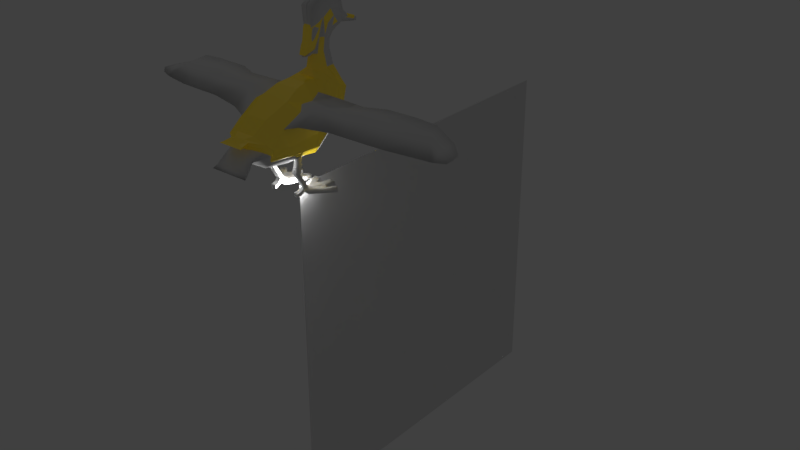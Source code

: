 # Source: duck1c_animated.blend  (saved by Blender 2.79.0; exported with 4.5.12 LTS)
import bpy
from mathutils import Matrix  # noqa: F401  (used for matrix-valued properties, if any)

bpy.ops.wm.read_factory_settings(use_empty=True)
scene = bpy.context.scene
scene.name = 'Scene'

# ---- collections
col_collection_1 = bpy.data.collections.new('Collection 1'); scene.collection.children.link(col_collection_1)

# ---- materials (node trees are filled in below, after node groups)
mat_duckblenderrender = bpy.data.materials.new('DuckBlenderRender')
mat_duckblenderrender.alpha_threshold = 0.0
mat_duckblenderrender.use_transparent_shadow = False
mat_duckblenderrender.roughness = 0.5
mat_material = bpy.data.materials.new('Material')
mat_material.alpha_threshold = 0.0
mat_material.use_transparent_shadow = False
mat_material.roughness = 0.5
mat_material_001 = bpy.data.materials.new('Material.001')
mat_material_001.alpha_threshold = 0.0
mat_material_001.use_transparent_shadow = False
mat_material_001.roughness = 0.5
mat_material_002 = bpy.data.materials.new('Material.002')
mat_material_002.alpha_threshold = 0.0
mat_material_002.use_transparent_shadow = False
mat_material_002.roughness = 0.5

# ---- material node trees
mat_material.use_nodes = True; mat_material.node_tree.nodes.clear()
_N = mat_material.node_tree.nodes; _L = mat_material.node_tree.links
n0 = _N.new('ShaderNodeOutputMaterial'); n0.name = 'Material Output'; n0.location = (454, 300)
n1 = _N.new('ShaderNodeBsdfDiffuse'); n1.name = 'Diffuse BSDF'; n1.location = (4, 434)
n2 = _N.new('ShaderNodeBsdfAnisotropic'); n2.name = 'Glossy BSDF'; n2.location = (24, 265)
n2.distribution = 'GGX'
n2.inputs[1].default_value = 0.4472
n3 = _N.new('ShaderNodeMixShader'); n3.name = 'Mix Shader'; n3.location = (234, 351)
n3.inputs[0].default_value = 0.1636
n4 = _N.new('ShaderNodeHueSaturation'); n4.name = 'Hue Saturation Value'; n4.location = (-246, 470)
n4.inputs[0].default_value = 0.55
n4.inputs[1].default_value = 2.0
n4.inputs[2].default_value = 2.0
n4.inputs[4].default_value = (0.8, 0.3647, 0.04454, 1.0)
_L.new(n1.outputs[0], n3.inputs[1])
_L.new(n3.outputs[0], n0.inputs[0])
_L.new(n2.outputs[0], n3.inputs[2])
_L.new(n4.outputs[0], n1.inputs[0])
n0.is_active_output = True
mat_material_001.use_nodes = True; mat_material_001.node_tree.nodes.clear()
_N = mat_material_001.node_tree.nodes; _L = mat_material_001.node_tree.links
n0 = _N.new('ShaderNodeOutputMaterial'); n0.name = 'Material Output'; n0.location = (454, 300)
n1 = _N.new('ShaderNodeBsdfDiffuse'); n1.name = 'Diffuse BSDF'; n1.location = (4, 434)
n2 = _N.new('ShaderNodeBsdfAnisotropic'); n2.name = 'Glossy BSDF'; n2.location = (24, 265)
n2.distribution = 'GGX'
n2.inputs[1].default_value = 0.4472
n3 = _N.new('ShaderNodeMixShader'); n3.name = 'Mix Shader'; n3.location = (234, 351)
n3.inputs[0].default_value = 0.1636
n4 = _N.new('ShaderNodeHueSaturation'); n4.name = 'Hue Saturation Value'; n4.location = (-246, 470)
n4.inputs[0].default_value = 0.55
n4.inputs[1].default_value = 2.0
n4.inputs[2].default_value = 2.0
n4.inputs[4].default_value = (0.8, 0.3647, 0.04454, 1.0)
_L.new(n1.outputs[0], n3.inputs[1])
_L.new(n3.outputs[0], n0.inputs[0])
_L.new(n2.outputs[0], n3.inputs[2])
_L.new(n4.outputs[0], n1.inputs[0])
n0.is_active_output = True
mat_material_002.use_nodes = True; mat_material_002.node_tree.nodes.clear()
_N = mat_material_002.node_tree.nodes; _L = mat_material_002.node_tree.links
n0 = _N.new('ShaderNodeOutputMaterial'); n0.name = 'Material Output'; n0.location = (454, 300)
n1 = _N.new('ShaderNodeBsdfDiffuse'); n1.name = 'Diffuse BSDF'; n1.location = (4, 434)
n2 = _N.new('ShaderNodeBsdfAnisotropic'); n2.name = 'Glossy BSDF'; n2.location = (24, 265)
n2.distribution = 'GGX'
n2.inputs[1].default_value = 0.4472
n3 = _N.new('ShaderNodeMixShader'); n3.name = 'Mix Shader'; n3.location = (234, 351)
n3.inputs[0].default_value = 0.1636
n4 = _N.new('ShaderNodeHueSaturation'); n4.name = 'Hue Saturation Value'; n4.location = (-246, 470)
n4.inputs[0].default_value = 0.55
n4.inputs[1].default_value = 2.0
n4.inputs[2].default_value = 2.0
n4.inputs[4].default_value = (0.8, 0.3647, 0.04454, 1.0)
_L.new(n1.outputs[0], n3.inputs[1])
_L.new(n3.outputs[0], n0.inputs[0])
_L.new(n2.outputs[0], n3.inputs[2])
_L.new(n4.outputs[0], n1.inputs[0])
n0.is_active_output = True

# ---- world
world_world = bpy.data.worlds.new('World'); scene.world = world_world
world_world.color = (0.05088, 0.05088, 0.05088)
world_world.use_sun_shadow = False
world_world.sun_shadow_jitter_overblur = 0.0
world_world.cycles.sampling_method = 'MANUAL'

# ---- lights
light_point_001 = bpy.data.lights.new('Point.001', 'POINT')
light_point_001.transmission_factor = 0.0
light_point_001.energy = 100.0
light_point_001.shadow_buffer_clip_start = 0.5
light_point_001.shadow_soft_size = 0.1
light_point_001.shadow_maximum_resolution = 0.006
light_point_001.use_absolute_resolution = True
light_point = bpy.data.lights.new('Point', 'POINT')
light_point.transmission_factor = 0.0
light_point.energy = 100.0
light_point.shadow_buffer_clip_start = 0.5
light_point.shadow_soft_size = 0.1
light_point.shadow_maximum_resolution = 0.006
light_point.use_absolute_resolution = True

# ---- meshes
me_grid = bpy.data.meshes.new('Grid')
me_grid.from_pydata([(-2.0, -2.0, 0.0), (-1.778, -2.0, 0.0), (-1.556, -2.0, 0.0), (-1.333, -2.0, 0.0), (-1.111, -2.0, 0.0), (-0.8889, -2.0, 0.0), (-0.6667, -2.0, 0.0), (-0.4444, -2.0, 0.0), (-0.2222, -2.0, 0.0), (5.96e-08, -2.0, 0.0), (-2.0, -1.778, 0.0), (-1.778, -1.778, 0.0), (-1.556, -1.778, 0.0), (-1.333, -1.778, 0.0), (-1.111, -1.778, 0.0), (-0.8889, -1.778, 0.0), (-0.6667, -1.778, 0.0), (-0.4444, -1.778, 0.0), (-0.2222, -1.778, 0.0), (5.96e-08, -1.778, 0.0), (-2.0, -1.556, 0.0), (-1.778, -1.556, 0.0), (-1.556, -1.556, 0.0), (-1.333, -1.556, 0.0), (-1.111, -1.556, 0.0), (-0.8889, -1.556, 0.0), (-0.6667, -1.556, 0.0), (-0.4444, -1.556, 0.0), (-0.2222, -1.556, 0.0), (5.96e-08, -1.556, 0.0), (-2.0, -1.333, 0.0), (-1.778, -1.333, 0.0), (-1.556, -1.333, 0.0), (-1.333, -1.333, 0.0), (-1.111, -1.333, 0.0), (-0.8889, -1.333, 0.0), (-0.6667, -1.333, 0.0), (-0.4444, -1.333, 0.0), (-0.2222, -1.333, 0.0), (5.96e-08, -1.333, 0.0), (-2.0, -1.111, 0.0), (-1.778, -1.111, 0.0), (-1.556, -1.111, 0.0), (-1.333, -1.111, 0.0), (-1.111, -1.111, 0.0), (-0.8889, -1.111, 0.0), (-0.6667, -1.111, 0.0), (-0.4444, -1.111, 0.0), (-0.2222, -1.111, 0.0), (5.96e-08, -1.111, 0.0), (-2.0, -0.8889, 0.0), (-1.778, -0.8889, 0.0), (-1.556, -0.8889, 0.0), (-1.333, -0.8889, 0.0), (-1.111, -0.8889, 0.0), (-0.8889, -0.8889, 0.0), (-0.6667, -0.8889, 0.0), (-0.4444, -0.8889, 0.0), (-0.2222, -0.8889, 0.0), (5.96e-08, -0.8889, 0.0), (-2.0, -0.6667, 0.0), (-1.778, -0.6667, 0.0), (-1.556, -0.6667, 0.0), (-1.333, -0.6667, 0.0), (-1.111, -0.6667, 0.0), (-0.8889, -0.6667, 0.0), (-0.6667, -0.6667, 0.0), (-0.4444, -0.6667, 0.0), (-0.2222, -0.6667, 0.0), (5.96e-08, -0.6667, 0.0), (-2.0, -0.4444, 0.0), (-1.778, -0.4444, 0.0), (-1.556, -0.4444, 0.0), (-1.333, -0.4444, 0.0), (-1.111, -0.4444, 0.0), (-0.8889, -0.4444, 0.0), (-0.6667, -0.4444, 0.0), (-0.4444, -0.4444, 0.0), (-0.2222, -0.4444, 0.0), (5.96e-08, -0.4444, 0.0), (-2.0, -0.2222, 0.0), (-1.778, -0.2222, 0.0), (-1.556, -0.2222, 0.0), (-1.333, -0.2222, 0.0), (-1.111, -0.2222, 0.0), (-0.8889, -0.2222, 0.0), (-0.6667, -0.2222, 0.0), (-0.4444, -0.2222, 0.0), (-0.2222, -0.2222, 0.0), (5.96e-08, -0.2222, 0.0), (-2.0, 5.96e-08, 0.0), (-1.778, 5.96e-08, 0.0), (-1.556, 5.96e-08, 0.0), (-1.333, 5.96e-08, 0.0), (-1.111, 5.96e-08, 0.0), (-0.8889, 5.96e-08, 0.0), (-0.6667, 5.96e-08, 0.0), (-0.4444, 5.96e-08, 0.0), (-0.2222, 5.96e-08, 0.0), (5.96e-08, 5.96e-08, 0.0)], [], [(0, 1, 11, 10), (1, 2, 12, 11), (2, 3, 13, 12), (3, 4, 14, 13), (4, 5, 15, 14), (5, 6, 16, 15), (6, 7, 17, 16), (7, 8, 18, 17), (8, 9, 19, 18), (10, 11, 21, 20), (11, 12, 22, 21), (12, 13, 23, 22), (13, 14, 24, 23), (14, 15, 25, 24), (15, 16, 26, 25), (16, 17, 27, 26), (17, 18, 28, 27), (18, 19, 29, 28), (20, 21, 31, 30), (21, 22, 32, 31), (22, 23, 33, 32), (23, 24, 34, 33), (24, 25, 35, 34), (25, 26, 36, 35), (26, 27, 37, 36), (27, 28, 38, 37), (28, 29, 39, 38), (30, 31, 41, 40), (31, 32, 42, 41), (32, 33, 43, 42), (33, 34, 44, 43), (34, 35, 45, 44), (35, 36, 46, 45), (36, 37, 47, 46), (37, 38, 48, 47), (38, 39, 49, 48), (40, 41, 51, 50), (41, 42, 52, 51), (42, 43, 53, 52), (43, 44, 54, 53), (44, 45, 55, 54), (45, 46, 56, 55), (46, 47, 57, 56), (47, 48, 58, 57), (48, 49, 59, 58), (50, 51, 61, 60), (51, 52, 62, 61), (52, 53, 63, 62), (53, 54, 64, 63), (54, 55, 65, 64), (55, 56, 66, 65), (56, 57, 67, 66), (57, 58, 68, 67), (58, 59, 69, 68), (60, 61, 71, 70), (61, 62, 72, 71), (62, 63, 73, 72), (63, 64, 74, 73), (64, 65, 75, 74), (65, 66, 76, 75), (66, 67, 77, 76), (67, 68, 78, 77), (68, 69, 79, 78), (70, 71, 81, 80), (71, 72, 82, 81), (72, 73, 83, 82), (73, 74, 84, 83), (74, 75, 85, 84), (75, 76, 86, 85), (76, 77, 87, 86), (77, 78, 88, 87), (78, 79, 89, 88), (80, 81, 91, 90), (81, 82, 92, 91), (82, 83, 93, 92), (83, 84, 94, 93), (84, 85, 95, 94), (85, 86, 96, 95), (86, 87, 97, 96), (87, 88, 98, 97), (88, 89, 99, 98)])
me_grid.use_remesh_preserve_volume = False
me_grid.use_remesh_preserve_attributes = False
me_grid.use_mirror_vertex_groups = False
me_grid.update()
me_body3 = bpy.data.meshes.new('Body3')
me_body3.from_pydata([(0.6372, 0.9312, 0.1423), (0.8683, 1.462, 0.1338), (0.9907, 1.363, 0.1338), (0.4727, 1.648, 0.1368), (0.6517, 1.62, 0.1368), (0.5658, 0.7815, 0.1577), (0.3629, 0.6441, 0.1171), (0.701, 1.241, 0.1309), (0.4613, 0.6324, 0.108), (0.3603, 1.06, 0.1561), (0.5353, 1.033, 0.1538), (0.5157, 1.035, 0.1563), (0.7912, 1.119, 0.1316), (0.5031, 0.8443, 0.2174), (0.4748, 0.725, 0.2148), (0.5159, 1.037, 0.05399), (0.9905, 1.365, 0.03149), (0.8681, 1.464, 0.03149), (0.6521, 1.621, 0.03448), (0.4728, 1.65, 0.03452), (0.7008, 1.242, 0.02861), (0.791, 1.121, 0.0293), (0.3625, 0.6787, 0.06529), (0.5033, 0.8528, 0.1151), (0.475, 0.7285, 0.1124), (0.4609, 0.667, 0.0562), (0.566, 0.7832, 0.05542), (0.637, 0.9327, 0.04008), (0.5248, 1.031, 0.05156), (0.3442, 0.5928, 0.0794), (0.4426, 0.5787, 0.08408), (0.3442, 0.5731, 0.02108), (0.4426, 0.5589, 0.02577), (0.5216, 0.6081, 0.61), (0.5085, 0.5069, 0.5923), (0.3687, 0.6319, 0.6135), (0.364, 0.5293, 0.5956), (0.5375, 0.5904, 0.7268), (0.5217, 0.4689, 0.7056), (0.3539, 0.6189, 0.731), (0.3483, 0.4958, 0.7095), (0.4934, 0.6868, 1.224), (0.4808, 0.5878, 1.221), (0.3461, 0.7099, 1.224), (0.3416, 0.6096, 1.221), (0.5944, 1.336, 0.1327), (0.4132, 1.35, 0.1325), (0.5948, 1.337, 0.03042), (0.4133, 1.351, 0.03021), (0.2573, 0.9934, 0.1423), (0.2062, 1.572, 0.1338), (0.05378, 1.533, 0.1338), (0.291, 0.8275, 0.1577), (0.2663, 1.302, 0.1309), (0.3386, 1.065, 0.1538), (0.1337, 1.228, 0.1316), (0.3558, 0.8662, 0.2174), (0.3702, 0.7394, 0.2148), (0.3605, 1.061, 0.05374), (0.0546, 1.535, 0.03149), (0.207, 1.574, 0.03149), (0.2671, 1.303, 0.02861), (0.1345, 1.23, 0.0293), (0.356, 0.8732, 0.1151), (0.3704, 0.7413, 0.1124), (0.2915, 0.8291, 0.05542), (0.2581, 0.9946, 0.04008), (0.3395, 1.06, 0.05156), (0.09644, 2.277, 3.693), (0.2035, 2.149, 3.817), (0.2405, 2.012, 3.956), (0.2048, 1.881, 4.128), (0.09261, 1.782, 4.214), (0.1063, 2.414, 3.787), (0.2646, 2.322, 3.92), (0.2406, 2.212, 4.097), (0.205, 2.133, 4.298), (0.09262, 2.065, 4.423), (0.08696, 2.53, 3.803), (0.2167, 2.465, 3.918), (0.197, 2.438, 4.073), (0.1676, 2.428, 4.257), (0.07564, 2.431, 4.368), (0.0492, 2.559, 3.852), (0.1292, 2.638, 3.861), (0.1196, 2.814, 3.95), (0.04959, 2.871, 3.969), (0.07374, 2.195, 3.549), (0.1564, 2.085, 3.595), (0.1856, 1.937, 3.639), (0.1573, 1.798, 3.662), (0.0709, 1.704, 3.684), (0.07166, 2.174, 3.3), (0.1511, 2.055, 3.279), (0.1784, 1.889, 3.257), (0.151, 1.714, 3.233), (0.06793, 1.614, 3.228), (0.3201, -1.078, 1.129), (0.4819, -1.12, 1.137), (0.5447, -1.202, 1.116), (0.4798, -1.113, 1.205), (0.2092, -1.061, 1.277), (0.4032, 0.2807, 1.006), (0.6023, 0.1712, 1.205), (0.7101, -0.01779, 1.54), (0.6013, -0.1077, 1.725), (0.322, -0.1809, 1.936), (0.3568, -0.398, 1.092), (0.5266, -0.4369, 1.221), (0.6121, -0.5064, 1.471), (0.5084, -0.5166, 1.565), (0.2703, -0.5657, 1.699), (0.3697, 0.6289, 2.384), (0.6777, 0.7891, 2.064), (0.6353, 1.171, 1.299), (0.4129, 1.314, 1.021), (0.3613, 2.235, 1.677), (0.5294, 1.931, 1.8), (0.5112, 1.388, 2.291), (0.2702, 1.201, 2.575), (0.08862, 2.278, 2.863), (0.1828, 2.18, 2.854), (0.2139, 1.95, 2.856), (0.2036, 1.711, 2.846), (0.09546, 1.544, 2.864), (0.3058, 2.45, 2.268), (0.4508, 2.289, 2.343), (0.5213, 1.943, 2.503), (0.4247, 1.687, 2.625), (0.2242, 1.473, 2.698), (0.7646, 0.9396, 1.769), (0.6185, 1.658, 2.056), (0.1442, -0.6437, 1.232), (0.2273, -0.686, 1.276), (0.3198, -0.7405, 1.333), (0.434, -0.8523, 1.448), (0.2175, -0.9035, 1.501), (0.109, 2.621, 3.899), (0.0492, 2.967, 3.776), (0.109, 3.043, 3.792), (0.1292, 3.061, 3.8), (0.1196, 3.098, 3.841), (0.04959, 3.174, 3.848), (0.04307, 2.62, 3.949), (0.03972, 2.556, 3.882), (0.04307, 3.088, 3.842), (0.03972, 3.076, 3.756), (0.07155, 3.078, 3.77), (0.0321, 3.193, 3.771), (0.0774, 3.144, 3.764), (0.08365, 3.105, 3.766), (0.02788, 3.121, 3.796), (0.2048, 1.881, 4.128), (0.1525, 1.824, 4.192), (0.2273, 1.768, 3.923), (0.1525, 1.564, 3.924), (0.2273, 1.688, 3.678), (0.1525, 1.511, 3.588), (0.2273, 1.535, 3.404), (0.1525, 1.405, 3.299), (0.1573, 1.798, 3.662), (0.09445, 1.53, 3.689), (0.2048, 1.881, 4.128), (0.1691, 1.527, 4.454), (0.205, 2.133, 4.298), (0.1768, 1.98, 4.752), (0.1676, 2.428, 4.257), (0.1217, 2.547, 4.544), (0.09373, 2.641, 4.049), (0.03779, 2.726, 4.084), (0.151, 1.714, 3.233), (0.06793, 1.614, 3.228), (0.002615, 1.527, 4.487), (0.002887, 1.98, 4.786), (0.0009565, 2.547, 4.578), (-0.001986, 2.726, 4.084), (4.685, 1.258, 2.087), (4.765, 0.9756, 2.066), (4.671, 0.8684, 1.988), (3.22, 1.602, 2.474), (3.245, 0.8943, 2.434), (3.264, 0.3566, 2.114), (3.823, 1.627, 2.429), (3.974, 1.171, 2.318), (3.978, 0.5826, 2.042), (1.905, 0.1939, 2.189), (1.916, 0.7398, 2.498), (1.113, 0.7224, 2.517), (1.065, 0.04335, 2.15), (2.435, 0.1631, 2.21), (2.414, 0.7515, 2.534), (2.379, 1.627, 2.444), (0.93, 1.38, 2.478), (1.852, 1.404, 2.441), (4.375, 1.543, 2.158), (4.398, 1.042, 2.166), (4.376, 0.754, 1.978), (3.205, 1.567, 2.328), (3.835, 1.593, 2.282), (2.328, 1.57, 2.304), (0.9, 1.352, 2.341), (1.843, 1.366, 2.294), (4.373, 1.563, 2.049), (4.682, 1.274, 2.039), (-0.6372, 0.9312, 0.1423), (-0.8683, 1.462, 0.1338), (-0.9907, 1.363, 0.1338), (-0.4727, 1.648, 0.1368), (-0.6517, 1.62, 0.1368), (-0.5658, 0.7815, 0.1577), (-0.3629, 0.6444, 0.1174), (-0.701, 1.241, 0.1309), (-0.4612, 0.6322, 0.1078), (-0.3603, 1.06, 0.1561), (-0.5353, 1.033, 0.1538), (-0.5157, 1.035, 0.1563), (-0.7912, 1.119, 0.1316), (-0.5031, 0.8443, 0.2174), (-0.4741, 0.7247, 0.2148), (-0.5159, 1.037, 0.05399), (-0.9905, 1.365, 0.03149), (-0.8681, 1.464, 0.03149), (-0.6521, 1.621, 0.03448), (-0.4728, 1.65, 0.03452), (-0.7008, 1.242, 0.02861), (-0.791, 1.121, 0.0293), (-0.3625, 0.6789, 0.06553), (-0.5033, 0.8528, 0.1151), (-0.4744, 0.7283, 0.1124), (-0.4608, 0.6667, 0.05593), (-0.566, 0.7832, 0.05542), (-0.637, 0.9327, 0.04008), (-0.5248, 1.031, 0.05156), (-0.3448, 0.5931, 0.07932), (-0.4431, 0.5782, 0.08422), (-0.3449, 0.5733, 0.02101), (-0.4432, 0.5585, 0.0259), (-0.5216, 0.6081, 0.61), (-0.5085, 0.5069, 0.5923), (-0.3687, 0.6319, 0.6135), (-0.364, 0.5293, 0.5956), (-0.5375, 0.5904, 0.7268), (-0.5217, 0.4689, 0.7056), (-0.3539, 0.6189, 0.731), (-0.3483, 0.4958, 0.7095), (-0.4979, 0.6868, 1.224), (-0.4853, 0.5878, 1.221), (-0.3506, 0.7099, 1.224), (-0.3461, 0.6096, 1.221), (-0.5944, 1.336, 0.1327), (-0.4132, 1.35, 0.1325), (-0.5948, 1.337, 0.03042), (-0.4133, 1.351, 0.03021), (-0.2573, 0.9934, 0.1423), (-0.2062, 1.572, 0.1338), (-0.05378, 1.533, 0.1338), (-0.291, 0.8275, 0.1577), (-0.2663, 1.302, 0.1309), (-0.3386, 1.065, 0.1538), (-0.1337, 1.228, 0.1316), (-0.3558, 0.8662, 0.2174), (-0.3697, 0.7399, 0.2148), (-0.3605, 1.061, 0.05374), (-0.0546, 1.535, 0.03149), (-0.207, 1.574, 0.03149), (-0.2671, 1.303, 0.02861), (-0.1345, 1.23, 0.0293), (-0.356, 0.8732, 0.1151), (-0.3699, 0.7418, 0.1124), (-0.2915, 0.8291, 0.05542), (-0.2581, 0.9946, 0.04008), (-0.3395, 1.06, 0.05156), (-0.09644, 2.277, 3.693), (-0.2035, 2.149, 3.817), (-0.2405, 2.012, 3.956), (-0.2048, 1.881, 4.128), (-0.09261, 1.782, 4.214), (-0.1063, 2.414, 3.787), (-0.2646, 2.322, 3.92), (-0.2406, 2.212, 4.097), (-0.205, 2.133, 4.298), (-0.09262, 2.065, 4.423), (-0.08696, 2.53, 3.803), (-0.2167, 2.465, 3.918), (-0.197, 2.438, 4.073), (-0.1676, 2.428, 4.257), (-0.07564, 2.431, 4.368), (-0.0492, 2.559, 3.852), (-0.1292, 2.638, 3.861), (-0.1196, 2.814, 3.95), (-0.04959, 2.871, 3.969), (-0.07374, 2.195, 3.549), (-0.1564, 2.085, 3.595), (-0.1856, 1.937, 3.639), (-0.1573, 1.798, 3.662), (-0.0709, 1.704, 3.684), (-0.07166, 2.174, 3.3), (-0.1511, 2.055, 3.279), (-0.1784, 1.889, 3.257), (-0.151, 1.714, 3.233), (-0.06793, 1.614, 3.228), (-0.3201, -1.078, 1.129), (-0.4819, -1.12, 1.137), (-0.5447, -1.202, 1.116), (-0.4798, -1.113, 1.205), (-0.2092, -1.061, 1.277), (-0.4032, 0.2807, 1.006), (-0.6023, 0.1712, 1.205), (-0.7101, -0.01779, 1.54), (-0.6013, -0.1077, 1.725), (-0.322, -0.1809, 1.936), (-0.3568, -0.398, 1.092), (-0.5266, -0.4369, 1.221), (-0.6121, -0.5064, 1.471), (-0.5084, -0.5166, 1.565), (-0.2703, -0.5657, 1.699), (-0.777, 0.7513, 2.14), (-0.6777, 0.7891, 2.064), (-0.6353, 1.171, 1.299), (-0.4129, 1.314, 1.021), (-0.3613, 2.235, 1.677), (-0.5294, 1.931, 1.8), (-0.5112, 1.388, 2.291), (-0.2702, 1.201, 2.575), (-0.08862, 2.278, 2.863), (-0.1828, 2.18, 2.854), (-0.2139, 1.95, 2.856), (-0.2036, 1.711, 2.846), (-0.09546, 1.544, 2.864), (-0.3058, 2.45, 2.268), (-0.4508, 2.289, 2.343), (-0.5213, 1.943, 2.503), (-0.4247, 1.687, 2.625), (-0.2242, 1.473, 2.698), (-0.7646, 0.9396, 1.769), (-0.6185, 1.658, 2.056), (-0.1442, -0.6437, 1.232), (-0.2273, -0.686, 1.276), (-0.3198, -0.7405, 1.333), (-0.434, -0.8523, 1.448), (-0.2175, -0.9035, 1.501), (-0.109, 2.621, 3.899), (-0.0492, 2.967, 3.776), (-0.109, 3.043, 3.792), (-0.1292, 3.061, 3.8), (-0.1196, 3.098, 3.841), (-0.04959, 3.174, 3.848), (-0.04307, 2.62, 3.949), (-0.03972, 2.556, 3.882), (-0.04307, 3.088, 3.842), (-0.03972, 3.076, 3.756), (-0.07155, 3.078, 3.77), (-0.0321, 3.193, 3.771), (-0.0774, 3.144, 3.764), (-0.08365, 3.105, 3.766), (-0.02788, 3.121, 3.796), (-0.2048, 1.881, 4.128), (-0.1525, 1.824, 4.192), (-0.2273, 1.768, 3.923), (-0.1525, 1.564, 3.924), (-0.2273, 1.688, 3.678), (-0.1525, 1.511, 3.588), (-0.2273, 1.535, 3.404), (-0.1525, 1.405, 3.299), (-0.1573, 1.798, 3.662), (-0.09445, 1.53, 3.689), (-0.2048, 1.881, 4.128), (-0.1691, 1.527, 4.454), (-0.205, 2.133, 4.298), (-0.1768, 1.98, 4.752), (-0.1676, 2.428, 4.257), (-0.1217, 2.547, 4.544), (-0.09373, 2.641, 4.049), (-0.03779, 2.726, 4.084), (-0.151, 1.714, 3.233), (-0.06793, 1.614, 3.228), (0.0, 1.53, 3.689), (-0.002615, 1.527, 4.487), (-0.002887, 1.98, 4.786), (-0.0009565, 2.547, 4.578), (0.001986, 2.726, 4.084), (0.0, 1.614, 3.228), (0.0, 1.325, 3.255), (0.0, 1.44, 3.567), (0.0, 1.777, 4.218), (0.0, 1.496, 3.929), (0.0, 2.414, 3.787), (0.0, 2.431, 4.368), (0.0, 2.53, 3.803), (0.0, 2.195, 3.549), (0.0, 2.277, 3.693), (0.0, -1.078, 1.129), (-3.312e-25, -0.2009, 1.969), (-8.519e-27, -0.5718, 1.709), (0.0, 1.201, 2.575), (0.0, 1.704, 3.684), (0.0, -0.9035, 1.501), (0.0, 0.6289, 2.384), (0.0, -1.061, 1.277), (0.0, 1.473, 2.698), (0.0, 2.871, 3.969), (0.0, 2.065, 4.423), (0.0, 3.174, 3.848), (0.0, 2.62, 3.949), (0.0, 2.556, 3.882), (0.0, 3.088, 3.842), (0.0, 3.076, 3.756), (0.0, 3.078, 3.77), (0.0, 2.967, 3.776), (0.0, 2.559, 3.852), (0.0, -1.12, 1.137), (0.0, -1.113, 1.205), (0.0, 1.614, 3.228), (0.0, 3.193, 3.771), (0.0, 3.121, 3.796), (0.0, 2.174, 3.3), (0.0, 1.544, 2.864), (0.0, 1.782, 4.214), (0.0, -1.202, 1.116), (0.0, 2.278, 2.863), (0.0, 2.45, 2.268), (0.0, 2.235, 1.677), (0.0, 1.314, 1.021), (0.0, 0.2807, 1.006), (0.0, -0.398, 1.092), (0.0, -0.6437, 1.232), (-4.685, 1.258, 2.087), (-4.765, 0.9756, 2.066), (-4.671, 0.8684, 1.988), (-3.22, 1.602, 2.474), (-3.245, 0.8943, 2.434), (-3.264, 0.3566, 2.114), (-3.823, 1.627, 2.429), (-3.974, 1.171, 2.318), (-3.978, 0.5826, 2.042), (-1.905, 0.1939, 2.189), (-1.916, 0.7398, 2.498), (-1.113, 0.7224, 2.517), (-1.065, 0.04335, 2.15), (-0.3697, 0.6289, 2.384), (-2.435, 0.1631, 2.21), (-2.414, 0.7515, 2.534), (-2.379, 1.627, 2.444), (-0.93, 1.38, 2.478), (-1.852, 1.404, 2.441), (-4.375, 1.543, 2.158), (-4.398, 1.042, 2.166), (-4.376, 0.754, 1.978), (-3.205, 1.567, 2.328), (-3.835, 1.593, 2.282), (-2.328, 1.57, 2.304), (-0.9, 1.352, 2.341), (-1.843, 1.366, 2.294), (-4.373, 1.563, 2.049), (-4.682, 1.274, 2.039), (0.9823, 0.6978, 2.245), (4.375, 1.158, 2.013), (2.381, 0.8667, 2.257), (3.234, 0.9618, 2.221), (3.907, 1.088, 2.162), (4.677, 1.071, 2.013), (0.777, 0.7513, 2.14), (1.874, 0.7801, 2.241), (-0.9823, 0.6978, 2.245), (-4.375, 1.158, 2.013), (-2.381, 0.8667, 2.257), (-3.234, 0.9618, 2.221), (-3.907, 1.088, 2.162), (-1.874, 0.7801, 2.241)], [], [(46, 45, 4, 3), (1, 7, 12, 2), (7, 10, 0, 12), (14, 57, 6, 8), (11, 9, 56, 13), (56, 57, 36, 35), (13, 14, 5, 0), (13, 0, 10, 11), (48, 19, 18, 47), (17, 16, 21, 20), (20, 21, 27, 28), (24, 25, 22, 64), (15, 23, 63, 58), (23, 24, 64, 63), (23, 27, 26, 24), (23, 15, 28, 27), (57, 64, 22, 6), (47, 45, 7, 20), (5, 26, 27, 0), (12, 21, 16, 2), (2, 16, 17, 1), (0, 27, 21, 12), (4, 18, 19, 3), (8, 25, 24, 14), (45, 47, 18, 4), (7, 45, 11, 10), (6, 22, 31, 29), (14, 24, 26, 5), (1, 17, 20, 7), (20, 28, 15, 47), (29, 31, 32, 30), (25, 8, 30, 32), (22, 25, 32, 31), (8, 6, 29, 30), (33, 35, 39, 37), (14, 13, 33, 34), (13, 56, 35, 33), (57, 14, 34, 36), (40, 38, 42, 44), (34, 33, 37, 38), (36, 34, 38, 40), (35, 36, 40, 39), (41, 43, 44, 42), (39, 40, 44, 43), (37, 39, 43, 41), (38, 37, 41, 42), (3, 19, 48, 46), (58, 48, 47, 15), (9, 11, 45, 46), (50, 51, 55, 53), (53, 55, 49, 54), (56, 49, 52, 57), (56, 9, 54, 49), (60, 61, 62, 59), (61, 67, 66, 62), (63, 64, 65, 66), (63, 66, 67, 58), (48, 61, 53, 46), (52, 49, 66, 65), (55, 51, 59, 62), (51, 50, 60, 59), (49, 55, 62, 66), (53, 54, 9, 46), (57, 52, 65, 64), (50, 53, 61, 60), (61, 48, 58, 67), (83, 138, 139, 137), (400, 86, 142, 402), (76, 81, 82, 77), (388, 409, 83, 78), (399, 394, 119, 129), (118, 128, 129, 119), (124, 129, 128, 123), (136, 135, 110, 111), (110, 105, 106, 111), (416, 399, 129, 124), (105, 113, 461, 106), (101, 100, 135, 136), (391, 425, 132, 97), (98, 97, 132, 133), (71, 76, 77, 72), (90, 71, 72, 91), (75, 80, 81, 76), (70, 75, 76, 71), (89, 70, 71, 90), (398, 101, 136, 396), (95, 90, 91, 96), (124, 123, 95, 96), (87, 68, 69, 88), (386, 73, 68, 390), (80, 75, 74, 79), (78, 79, 74, 73), (140, 145, 151, 150), (81, 80, 84, 85), (85, 84, 140, 141), (81, 85, 86, 82), (143, 84, 137, 144), (403, 143, 144, 404), (139, 147, 144, 137), (84, 143, 145, 140), (141, 142, 86, 85), (406, 146, 138, 408), (78, 83, 137, 79), (69, 68, 73, 74), (400, 387, 82, 86), (94, 89, 90, 95), (122, 94, 95, 123), (127, 122, 123, 128), (131, 127, 128, 118), (130, 131, 118, 113), (104, 130, 113, 105), (109, 104, 105, 110), (134, 109, 110, 135), (99, 134, 135, 100), (98, 133, 134, 99), (133, 108, 109, 134), (108, 103, 104, 109), (103, 114, 130, 104), (130, 114, 117, 131), (117, 126, 127, 131), (126, 121, 122, 127), (121, 93, 94, 122), (93, 88, 89, 94), (88, 69, 70, 89), (69, 74, 75, 70), (80, 79, 137, 84), (402, 142, 148, 413), (146, 147, 139, 138), (148, 149, 150, 151), (414, 413, 148, 151), (142, 141, 149, 148), (141, 140, 150, 149), (92, 87, 88, 93), (410, 98, 99, 418), (411, 418, 99, 100), (120, 92, 93, 121), (419, 415, 92, 120), (125, 120, 121, 126), (116, 125, 126, 117), (115, 116, 117, 114), (422, 421, 116, 115), (102, 115, 114, 103), (107, 102, 103, 108), (132, 107, 108, 133), (157, 156, 154, 155), (158, 156, 157, 159), (153, 155, 154, 152), (382, 159, 157, 383), (160, 162, 163, 161), (162, 164, 165, 163), (164, 166, 167, 165), (166, 168, 169, 167), (376, 381, 171, 161), (161, 171, 170, 160), (167, 169, 175, 174), (165, 167, 174, 173), (163, 165, 173, 172), (161, 163, 172, 376), (153, 384, 385, 155), (155, 385, 383, 157), (132, 425, 424, 107), (107, 424, 423, 102), (102, 423, 422, 115), (116, 421, 420, 125), (125, 420, 419, 120), (97, 98, 410, 391), (100, 101, 398, 411), (92, 415, 389, 87), (145, 405, 414, 151), (144, 147, 407, 404), (91, 72, 417, 395), (83, 409, 408, 138), (146, 406, 407, 147), (143, 403, 405, 145), (124, 96, 412, 416), (96, 91, 395, 412), (87, 389, 390, 68), (106, 112, 397, 392), (112, 119, 394, 397), (136, 111, 393, 396), (111, 106, 392, 393), (73, 386, 388, 78), (77, 82, 387, 401), (72, 77, 401, 417), (186, 185, 189, 190), (185, 186, 187, 188), (187, 112, 106, 188), (196, 195, 183, 184), (183, 180, 181, 184), (180, 190, 189, 181), (178, 177, 195, 196), (192, 119, 112, 187), (193, 192, 187, 186), (186, 190, 191, 193), (179, 191, 190, 180), (182, 179, 180, 183), (194, 182, 183, 195), (176, 194, 195, 177), (191, 179, 197, 199), (193, 191, 199, 201), (192, 193, 201, 200), (179, 182, 198, 197), (182, 194, 202, 198), (192, 200, 118, 119), (178, 460, 203, 176, 177), (460, 456, 202, 203), (455, 461, 118, 200), (462, 455, 200, 201), (462, 201, 199, 457), (458, 457, 199, 197), (459, 458, 197, 198), (456, 459, 198, 202), (176, 203, 202, 194), (250, 207, 208, 249), (205, 206, 216, 211), (211, 216, 204, 214), (218, 212, 210, 261), (215, 217, 260, 213), (260, 239, 240, 261), (217, 204, 209, 218), (217, 215, 214, 204), (252, 251, 222, 223), (221, 224, 225, 220), (224, 232, 231, 225), (228, 268, 226, 229), (219, 262, 267, 227), (227, 267, 268, 228), (227, 228, 230, 231), (227, 231, 232, 219), (261, 210, 226, 268), (251, 224, 211, 249), (209, 204, 231, 230), (216, 206, 220, 225), (206, 205, 221, 220), (204, 216, 225, 231), (208, 207, 223, 222), (212, 218, 228, 229), (249, 208, 222, 251), (211, 214, 215, 249), (210, 233, 235, 226), (218, 209, 230, 228), (205, 211, 224, 221), (224, 251, 219, 232), (233, 234, 236, 235), (229, 236, 234, 212), (226, 235, 236, 229), (212, 234, 233, 210), (237, 241, 243, 239), (218, 238, 237, 217), (217, 237, 239, 260), (261, 240, 238, 218), (244, 248, 246, 242), (238, 242, 241, 237), (240, 244, 242, 238), (239, 243, 244, 240), (245, 246, 248, 247), (243, 247, 248, 244), (241, 245, 247, 243), (242, 246, 245, 241), (207, 250, 252, 223), (262, 219, 251, 252), (213, 250, 249, 215), (254, 257, 259, 255), (257, 258, 253, 259), (260, 261, 256, 253), (260, 253, 258, 213), (264, 263, 266, 265), (265, 266, 270, 271), (267, 270, 269, 268), (267, 262, 271, 270), (252, 250, 257, 265), (256, 269, 270, 253), (259, 266, 263, 255), (255, 263, 264, 254), (253, 270, 266, 259), (257, 250, 213, 258), (261, 268, 269, 256), (254, 264, 265, 257), (265, 271, 262, 252), (287, 341, 343, 342), (400, 402, 346, 290), (280, 281, 286, 285), (388, 282, 287, 409), (399, 333, 323, 394), (322, 323, 333, 332), (328, 327, 332, 333), (340, 315, 314, 339), (314, 315, 310, 309), (416, 328, 333, 399), (309, 310, 316, 317), (305, 340, 339, 304), (391, 301, 336, 425), (302, 337, 336, 301), (275, 276, 281, 280), (294, 295, 276, 275), (279, 280, 285, 284), (274, 275, 280, 279), (293, 294, 275, 274), (398, 396, 340, 305), (299, 300, 295, 294), (328, 300, 299, 327), (291, 292, 273, 272), (386, 390, 272, 277), (284, 283, 278, 279), (282, 277, 278, 283), (344, 354, 355, 349), (285, 289, 288, 284), (289, 345, 344, 288), (285, 286, 290, 289), (347, 348, 341, 288), (403, 404, 348, 347), (343, 341, 348, 351), (288, 344, 349, 347), (345, 289, 290, 346), (406, 408, 342, 350), (282, 283, 341, 287), (273, 278, 277, 272), (400, 290, 286, 387), (298, 299, 294, 293), (326, 327, 299, 298), (331, 332, 327, 326), (335, 322, 332, 331), (334, 317, 322, 335), (308, 309, 317, 334), (313, 314, 309, 308), (338, 339, 314, 313), (303, 304, 339, 338), (302, 303, 338, 337), (337, 338, 313, 312), (312, 313, 308, 307), (307, 308, 334, 318), (334, 335, 321, 318), (321, 335, 331, 330), (330, 331, 326, 325), (325, 326, 298, 297), (297, 298, 293, 292), (292, 293, 274, 273), (273, 274, 279, 278), (284, 288, 341, 283), (402, 413, 352, 346), (350, 342, 343, 351), (352, 355, 354, 353), (414, 355, 352, 413), (346, 352, 353, 345), (345, 353, 354, 344), (296, 297, 292, 291), (410, 418, 303, 302), (411, 304, 303, 418), (324, 325, 297, 296), (419, 324, 296, 415), (329, 330, 325, 324), (320, 321, 330, 329), (319, 318, 321, 320), (422, 319, 320, 421), (306, 307, 318, 319), (311, 312, 307, 306), (336, 337, 312, 311), (361, 359, 358, 360), (362, 363, 361, 360), (357, 356, 358, 359), (382, 383, 361, 363), (364, 365, 367, 366), (366, 367, 369, 368), (368, 369, 371, 370), (370, 371, 373, 372), (376, 365, 375, 381), (365, 364, 374, 375), (371, 379, 380, 373), (369, 378, 379, 371), (367, 377, 378, 369), (365, 376, 377, 367), (357, 359, 385, 384), (359, 361, 383, 385), (336, 311, 424, 425), (311, 306, 423, 424), (306, 319, 422, 423), (320, 329, 420, 421), (329, 324, 419, 420), (301, 391, 410, 302), (304, 411, 398, 305), (296, 291, 389, 415), (349, 355, 414, 405), (348, 404, 407, 351), (295, 395, 417, 276), (287, 342, 408, 409), (350, 351, 407, 406), (347, 349, 405, 403), (328, 416, 412, 300), (300, 412, 395, 295), (291, 272, 390, 389), (310, 392, 397, 439), (439, 397, 394, 323), (340, 396, 393, 315), (315, 393, 392, 310), (277, 282, 388, 386), (281, 401, 387, 286), (276, 417, 401, 281), (436, 441, 440, 435), (435, 438, 437, 436), (437, 438, 310, 439), (447, 434, 433, 446), (433, 434, 431, 430), (430, 431, 440, 441), (428, 447, 446, 427), (443, 437, 439, 323), (444, 436, 437, 443), (436, 444, 442, 441), (429, 430, 441, 442), (432, 433, 430, 429), (445, 446, 433, 432), (426, 427, 446, 445), (442, 450, 448, 429), (444, 452, 450, 442), (443, 451, 452, 444), (429, 448, 449, 432), (432, 449, 453, 445), (443, 323, 322, 451), (428, 427, 426, 454), (428, 454, 453, 464, 447), (463, 451, 322, 316), (468, 452, 451, 463), (468, 465, 450, 452), (466, 448, 450, 465), (467, 449, 448, 466), (464, 453, 449, 467), (426, 445, 453, 454), (447, 464, 467, 434), (434, 467, 466, 431), (431, 466, 465, 440), (435, 440, 465, 468), (435, 468, 463, 438), (438, 463, 316, 310), (196, 184, 459, 456), (184, 181, 458, 459), (181, 189, 457, 458), (185, 462, 457, 189), (185, 188, 455, 462), (188, 106, 461, 455), (178, 196, 456, 460), (322, 317, 316), (118, 461, 113)])
me_body3.polygons.foreach_set('use_smooth', [True] * 441)
_uv = me_body3.uv_layers.new(name='UVMap')
_uv.uv.foreach_set('vector', [0.8906, 0.1094, 0.8594, 0.1094, 0.8594, 0.04688, 0.8906, 0.04688, 0.8906, 0.04688, 0.8906, 0.1094, 0.8594, 0.1094, 0.8594, 0.04688, 0.75, 0.5, 0.8125, 0.5, 0.8125, 0.5312, 0.75, 0.5312, 0.9219, 0.125, 0.9531, 0.125, 0.9531, 0.1562, 0.9219, 0.1562, 0.8594, 0.5, 0.8906, 0.5, 0.8906, 0.5312, 0.8594, 0.5312, 0.8906, 0.5312, 0.9219, 0.5312, 0.9219, 0.6875, 0.8906, 0.6875, 0.8281, 0.3125, 0.8281, 0.2812, 0.8594, 0.2812, 0.8594, 0.3125, 0.8594, 0.5312, 0.8125, 0.5312, 0.8125, 0.5, 0.8594, 0.5, 0.9531, 0.4062, 0.9531, 0.4688, 0.9219, 0.4688, 0.9219, 0.4062, 0.7656, 0.3438, 0.7656, 0.3125, 0.8281, 0.3125, 0.8281, 0.3438, 0.8281, 0.3438, 0.8281, 0.3125, 0.8906, 0.3125, 0.8906, 0.3438, 0.9219, 0.2812, 0.9219, 0.25, 0.9531, 0.25, 0.9531, 0.2812, 0.9219, 0.3438, 0.9219, 0.3125, 0.9531, 0.3125, 0.9531, 0.3438, 0.9219, 0.3125, 0.9219, 0.2812, 0.9531, 0.2812, 0.9531, 0.3125, 0.9219, 0.3125, 0.8906, 0.3125, 0.8906, 0.2812, 0.9219, 0.2812, 0.9219, 0.3125, 0.9219, 0.3438, 0.8906, 0.3438, 0.8906, 0.3125, 0.9531, 0.125, 0.9844, 0.125, 0.9844, 0.1562, 0.9531, 0.1562, 0.8594, 0.3906, 0.8594, 0.4219, 0.8125, 0.4219, 0.8125, 0.3906, 0.8594, 0.2812, 0.8906, 0.2812, 0.8906, 0.3125, 0.8594, 0.3125, 0.8594, 0.1094, 0.8281, 0.1094, 0.8281, 0.04688, 0.8594, 0.04688, 0.8594, 0.04688, 0.8594, 0.01562, 0.8906, 0.01562, 0.8906, 0.04688, 0.8125, 0.5312, 0.8125, 0.5469, 0.75, 0.5469, 0.75, 0.5312, 0.8594, 0.04688, 0.8594, 0.01562, 0.8906, 0.01562, 0.8906, 0.04688, 0.9219, 0.1562, 0.8906, 0.1562, 0.8906, 0.125, 0.9219, 0.125, 0.8594, 0.1094, 0.8281, 0.1094, 0.8281, 0.04688, 0.8594, 0.04688, 0.8125, 0.4219, 0.8594, 0.4219, 0.8594, 0.5, 0.8125, 0.5, 0.9531, 0.1562, 0.9844, 0.1562, 0.9844, 0.1875, 0.9531, 0.1875, 0.8594, 0.25, 0.8906, 0.25, 0.8906, 0.2812, 0.8594, 0.2812, 0.8906, 0.04688, 0.9219, 0.04688, 0.9219, 0.1094, 0.8906, 0.1094, 0.8906, 0.4062, 0.8906, 0.3438, 0.9219, 0.3438, 0.9219, 0.4062, 0.9531, 0.1875, 0.9531, 0.2188, 0.9219, 0.2188, 0.9219, 0.1875, 0.8906, 0.1562, 0.9219, 0.1562, 0.9219, 0.1875, 0.8906, 0.1875, 0.9531, 0.25, 0.9219, 0.25, 0.9219, 0.2188, 0.9531, 0.2188, 0.9219, 0.1562, 0.9531, 0.1562, 0.9531, 0.1875, 0.9219, 0.1875, 0.8594, 0.6875, 0.8906, 0.6875, 0.8906, 0.7031, 0.8594, 0.7031, 0.8281, 0.5312, 0.8594, 0.5312, 0.8594, 0.6875, 0.8281, 0.6875, 0.8594, 0.5312, 0.8906, 0.5312, 0.8906, 0.6875, 0.8594, 0.6875, 0.8125, 0.5312, 0.8281, 0.5312, 0.8281, 0.6875, 0.8125, 0.6875, 0.8125, 0.7031, 0.8281, 0.7031, 0.8281, 0.8125, 0.8125, 0.8125, 0.8281, 0.6875, 0.8594, 0.6875, 0.8594, 0.7031, 0.8281, 0.7031, 0.8125, 0.6875, 0.8281, 0.6875, 0.8281, 0.7031, 0.8125, 0.7031, 0.8906, 0.6875, 0.9219, 0.6875, 0.9219, 0.7031, 0.8906, 0.7031, 0.8594, 0.8125, 0.8906, 0.8125, 0.8906, 0.7812, 0.8594, 0.7812, 0.8906, 0.7031, 0.9219, 0.7031, 0.9219, 0.8125, 0.8906, 0.8125, 0.8594, 0.7031, 0.8906, 0.7031, 0.8906, 0.8125, 0.8594, 0.8125, 0.8281, 0.7031, 0.8594, 0.7031, 0.8594, 0.8125, 0.8281, 0.8125, 0.8906, 0.04688, 0.9219, 0.04688, 0.9219, 0.1094, 0.8906, 0.1094, 0.9531, 0.3438, 0.9531, 0.4062, 0.9219, 0.4062, 0.9219, 0.3438, 0.8906, 0.5, 0.8594, 0.5, 0.8594, 0.4219, 0.8906, 0.4219, 0.8906, 0.04688, 0.8594, 0.04688, 0.8594, 0.1094, 0.8906, 0.1094, 0.75, 0.5, 0.75, 0.5312, 0.8125, 0.5312, 0.8125, 0.5, 0.8281, 0.3125, 0.8594, 0.3125, 0.8594, 0.2812, 0.8281, 0.2812, 0.8594, 0.5312, 0.8594, 0.5, 0.8125, 0.5, 0.8125, 0.5312, 0.7656, 0.3438, 0.8281, 0.3438, 0.8281, 0.3125, 0.7656, 0.3125, 0.8281, 0.3438, 0.8906, 0.3438, 0.8906, 0.3125, 0.8281, 0.3125, 0.9219, 0.3125, 0.9219, 0.2812, 0.8906, 0.2812, 0.8906, 0.3125, 0.9219, 0.3125, 0.8906, 0.3125, 0.8906, 0.3438, 0.9219, 0.3438, 0.8594, 0.3906, 0.8125, 0.3906, 0.8125, 0.4219, 0.8594, 0.4219, 0.8594, 0.2812, 0.8594, 0.3125, 0.8906, 0.3125, 0.8906, 0.2812, 0.8594, 0.1094, 0.8594, 0.04688, 0.8281, 0.04688, 0.8281, 0.1094, 0.8594, 0.04688, 0.8906, 0.04688, 0.8906, 0.01562, 0.8594, 0.01562, 0.8125, 0.5312, 0.75, 0.5312, 0.75, 0.5469, 0.8125, 0.5469, 0.8125, 0.4219, 0.8125, 0.5, 0.8594, 0.5, 0.8594, 0.4219, 0.8594, 0.25, 0.8594, 0.2812, 0.8906, 0.2812, 0.8906, 0.25, 0.8906, 0.04688, 0.8906, 0.1094, 0.9219, 0.1094, 0.9219, 0.04688, 0.8906, 0.4062, 0.9219, 0.4062, 0.9219, 0.3438, 0.8906, 0.3438, 0.8146, 0.8745, 0.8922, 0.8449, 0.8994, 0.8621, 0.818, 0.8934, 0.86, 0.9568, 0.8513, 0.9331, 0.9027, 0.898, 0.9065, 0.9242, 0.7477, 0.9606, 0.7873, 0.9521, 0.7916, 0.9729, 0.7415, 0.9843, 0.8094, 0.8621, 0.8178, 0.8611, 0.8146, 0.8745, 0.8028, 0.8751, 0.5037, 0.7854, 0.4549, 0.7747, 0.4625, 0.7299, 0.5156, 0.7464, 0.4832, 0.6641, 0.547, 0.702, 0.5156, 0.7464, 0.4625, 0.7299, 0.5417, 0.7824, 0.5156, 0.7464, 0.547, 0.702, 0.5724, 0.7551, 0.099, 0.6242, 0.1082, 0.5777, 0.1829, 0.5883, 0.1679, 0.6363, 0.1829, 0.5883, 0.2528, 0.6098, 0.2357, 0.6635, 0.1679, 0.6363, 0.532, 0.7981, 0.5037, 0.7854, 0.5156, 0.7464, 0.5417, 0.7824, 0.2528, 0.6098, 0.3885, 0.6353, 0.3794, 0.6644, 0.2357, 0.6635, 0.0492, 0.6191, 0.03042, 0.5655, 0.1082, 0.5777, 0.099, 0.6242, 0.03938, 0.458, 0.1271, 0.4578, 0.1319, 0.4876, 0.03418, 0.5204, 0.02274, 0.5524, 0.03418, 0.5204, 0.1319, 0.4876, 0.127, 0.5092, 0.7097, 0.9474, 0.7477, 0.9606, 0.7415, 0.9843, 0.6969, 0.9683, 0.6641, 0.8862, 0.7097, 0.9474, 0.6969, 0.9683, 0.6459, 0.9005, 0.7533, 0.9311, 0.787, 0.9253, 0.7873, 0.9521, 0.7477, 0.9606, 0.7198, 0.9179, 0.7533, 0.9311, 0.7477, 0.9606, 0.7097, 0.9474, 0.6865, 0.8716, 0.7198, 0.9179, 0.7097, 0.9474, 0.6641, 0.8862, 0.04912, 0.6559, 0.0492, 0.6191, 0.099, 0.6242, 0.092, 0.6602, 0.6129, 0.8221, 0.6641, 0.8862, 0.6459, 0.9005, 0.5924, 0.8351, 0.5417, 0.7824, 0.5724, 0.7551, 0.6129, 0.8221, 0.5924, 0.8351, 0.7309, 0.8319, 0.755, 0.8561, 0.7348, 0.889, 0.7099, 0.8522, 0.7906, 0.8538, 0.7828, 0.8708, 0.755, 0.8561, 0.7646, 0.841, 0.787, 0.9253, 0.7533, 0.9311, 0.7659, 0.9039, 0.788, 0.9008, 0.8028, 0.8751, 0.788, 0.9008, 0.7659, 0.9039, 0.7828, 0.8708, 0.9902, 0.8018, 0.9746, 0.8008, 0.9746, 0.7861, 0.9902, 0.7861, 0.7873, 0.9521, 0.787, 0.9253, 0.8218, 0.9032, 0.8406, 0.9164, 0.8406, 0.9164, 0.8218, 0.9032, 0.8919, 0.8731, 0.8963, 0.8801, 0.7873, 0.9521, 0.8406, 0.9164, 0.8513, 0.9331, 0.7916, 0.9729, 0.9434, 0.8486, 0.959, 0.8486, 0.959, 0.8643, 0.9434, 0.8643, 0.9277, 0.8486, 0.9434, 0.8486, 0.9434, 0.8643, 0.9277, 0.8799, 0.9902, 0.9268, 0.9902, 0.9424, 0.9434, 0.8643, 0.959, 0.8643, 0.959, 0.8486, 0.9434, 0.8486, 0.9746, 0.8008, 0.9902, 0.8018, 0.8963, 0.8801, 0.9027, 0.898, 0.8513, 0.9331, 0.8406, 0.9164, 0.9128, 0.8451, 0.9092, 0.8504, 0.8922, 0.8449, 0.8953, 0.8315, 0.8028, 0.8751, 0.8146, 0.8745, 0.818, 0.8934, 0.788, 0.9008, 0.7348, 0.889, 0.755, 0.8561, 0.7828, 0.8708, 0.7659, 0.9039, 0.86, 0.9568, 0.7973, 0.9833, 0.7916, 0.9729, 0.8513, 0.9331, 0.6452, 0.8093, 0.6865, 0.8716, 0.6641, 0.8862, 0.6129, 0.8221, 0.616, 0.7341, 0.6452, 0.8093, 0.6129, 0.8221, 0.5724, 0.7551, 0.5743, 0.6652, 0.616, 0.7341, 0.5724, 0.7551, 0.547, 0.702, 0.5143, 0.6158, 0.5743, 0.6652, 0.547, 0.702, 0.4832, 0.6641, 0.4036, 0.5905, 0.5143, 0.6158, 0.4832, 0.6641, 0.3885, 0.6353, 0.2678, 0.5744, 0.4036, 0.5905, 0.3885, 0.6353, 0.2528, 0.6098, 0.1942, 0.5686, 0.2678, 0.5744, 0.2528, 0.6098, 0.1829, 0.5883, 0.1217, 0.5357, 0.1942, 0.5686, 0.1829, 0.5883, 0.1082, 0.5777, 0.004992, 0.5622, 0.1217, 0.5357, 0.1082, 0.5777, 0.03042, 0.5655, 0.02274, 0.5524, 0.127, 0.5092, 0.1217, 0.5357, 0.004992, 0.5622, 0.127, 0.5092, 0.1992, 0.5308, 0.1942, 0.5686, 0.1217, 0.5357, 0.1992, 0.5308, 0.288, 0.5193, 0.2678, 0.5744, 0.1942, 0.5686, 0.288, 0.5193, 0.4276, 0.5232, 0.4036, 0.5905, 0.2678, 0.5744, 0.4036, 0.5905, 0.4276, 0.5232, 0.5442, 0.5717, 0.5143, 0.6158, 0.5442, 0.5717, 0.6118, 0.6271, 0.5743, 0.6652, 0.5143, 0.6158, 0.6118, 0.6271, 0.6556, 0.7125, 0.616, 0.7341, 0.5743, 0.6652, 0.6556, 0.7125, 0.6768, 0.7974, 0.6452, 0.8093, 0.616, 0.7341, 0.6768, 0.7974, 0.7099, 0.8522, 0.6865, 0.8716, 0.6452, 0.8093, 0.7099, 0.8522, 0.7348, 0.889, 0.7198, 0.9179, 0.6865, 0.8716, 0.7348, 0.889, 0.7659, 0.9039, 0.7533, 0.9311, 0.7198, 0.9179, 0.787, 0.9253, 0.788, 0.9008, 0.818, 0.8934, 0.8218, 0.9032, 0.9065, 0.9242, 0.9027, 0.898, 0.9156, 0.8779, 0.9205, 0.8786, 0.9092, 0.8504, 0.9079, 0.8556, 0.8994, 0.8621, 0.8922, 0.8449, 0.9156, 0.8779, 0.9083, 0.874, 0.9038, 0.8701, 0.9146, 0.8665, 0.9192, 0.866, 0.9205, 0.8786, 0.9156, 0.8779, 0.9146, 0.8665, 0.9027, 0.898, 0.8963, 0.8801, 0.9083, 0.874, 0.9156, 0.8779, 0.8963, 0.8801, 0.8919, 0.8731, 0.9038, 0.8701, 0.9083, 0.874, 0.7037, 0.7885, 0.7309, 0.8319, 0.7099, 0.8522, 0.6768, 0.7974, 0.03106, 0.4575, 0.02274, 0.5524, 0.004992, 0.5622, 0.01468, 0.456, 0.03467, 0.656, 0.01399, 0.6574, 0.004992, 0.5622, 0.03042, 0.5655, 0.6794, 0.7052, 0.7037, 0.7885, 0.6768, 0.7974, 0.6556, 0.7125, 0.6951, 0.7022, 0.7166, 0.7828, 0.7037, 0.7885, 0.6794, 0.7052, 0.6374, 0.6072, 0.6794, 0.7052, 0.6556, 0.7125, 0.6118, 0.6271, 0.5853, 0.5422, 0.6374, 0.6072, 0.6118, 0.6271, 0.5442, 0.5717, 0.4454, 0.4746, 0.5853, 0.5422, 0.5442, 0.5717, 0.4276, 0.5232, 0.4567, 0.4241, 0.628, 0.501, 0.5853, 0.5422, 0.4454, 0.4746, 0.2981, 0.4755, 0.4454, 0.4746, 0.4276, 0.5232, 0.288, 0.5193, 0.1974, 0.4978, 0.2981, 0.4755, 0.288, 0.5193, 0.1992, 0.5308, 0.1319, 0.4876, 0.1974, 0.4978, 0.1992, 0.5308, 0.127, 0.5092, 0.09026, 0.8319, 0.1221, 0.8711, 0.1107, 0.9301, 0.06929, 0.9059, 0.1221, 0.7969, 0.1221, 0.8711, 0.09026, 0.8319, 0.1009, 0.7603, 0.0795, 0.9886, 0.06929, 0.9059, 0.1107, 0.9301, 0.1024, 0.9842, 0.06553, 0.7388, 0.1009, 0.7603, 0.09026, 0.8319, 0.05421, 0.8153, 0.1969, 0.8418, 0.2082, 0.8973, 0.1679, 0.9227, 0.165, 0.8464, 0.2082, 0.8973, 0.232, 0.9257, 0.1936, 0.9612, 0.1679, 0.9227, 0.232, 0.9257, 0.2623, 0.9479, 0.2472, 0.9783, 0.1936, 0.9612, 0.2623, 0.9479, 0.2992, 0.9573, 0.3022, 0.9704, 0.2472, 0.9783, 0.1538, 0.8454, 0.1614, 0.7902, 0.1694, 0.7913, 0.165, 0.8464, 0.165, 0.8464, 0.1694, 0.7913, 0.185, 0.7907, 0.1969, 0.8418, 0.2472, 0.9783, 0.3022, 0.9704, 0.3037, 0.9751, 0.2452, 0.9926, 0.1936, 0.9612, 0.2472, 0.9783, 0.2452, 0.9926, 0.1841, 0.9757, 0.1679, 0.9227, 0.1936, 0.9612, 0.1841, 0.9757, 0.1513, 0.9307, 0.165, 0.8464, 0.1679, 0.9227, 0.1513, 0.9307, 0.1538, 0.8454, 0.0795, 0.9886, 0.04099, 0.9893, 0.03288, 0.8971, 0.06929, 0.9059, 0.06929, 0.9059, 0.03288, 0.8971, 0.05421, 0.8153, 0.09026, 0.8319, 0.1319, 0.4876, 0.1271, 0.4578, 0.1771, 0.4431, 0.1974, 0.4978, 0.1974, 0.4978, 0.1771, 0.4431, 0.2859, 0.4228, 0.2981, 0.4755, 0.2981, 0.4755, 0.2859, 0.4228, 0.4567, 0.4241, 0.4454, 0.4746, 0.5853, 0.5422, 0.628, 0.501, 0.6818, 0.5927, 0.6374, 0.6072, 0.6374, 0.6072, 0.6818, 0.5927, 0.6951, 0.7022, 0.6794, 0.7052, 0.03418, 0.5204, 0.02274, 0.5524, 0.03106, 0.4575, 0.03938, 0.458, 0.03042, 0.5655, 0.0492, 0.6191, 0.04912, 0.6559, 0.03467, 0.656, 0.7037, 0.7885, 0.7166, 0.7828, 0.7416, 0.8223, 0.7309, 0.8319, 0.9746, 0.8008, 0.9746, 0.7861, 0.9746, 0.7861, 0.9746, 0.7861, 0.9434, 0.8643, 0.9902, 0.9424, 0.9746, 0.9424, 0.9277, 0.8799, 0.6459, 0.9005, 0.6969, 0.9683, 0.6879, 0.9798, 0.6362, 0.9079, 0.8146, 0.8745, 0.8178, 0.8611, 0.8953, 0.8315, 0.8922, 0.8449, 0.9092, 0.8504, 0.9128, 0.8451, 0.9148, 0.8466, 0.9079, 0.8556, 0.9434, 0.8486, 0.9277, 0.8486, 0.9746, 0.7861, 0.9746, 0.8008, 0.5417, 0.7824, 0.5924, 0.8351, 0.5833, 0.8438, 0.532, 0.7981, 0.5924, 0.8351, 0.6459, 0.9005, 0.6362, 0.9079, 0.5833, 0.8438, 0.7309, 0.8319, 0.7416, 0.8223, 0.7646, 0.841, 0.755, 0.8561, 0.2357, 0.6635, 0.3696, 0.7015, 0.3565, 0.7581, 0.2154, 0.7084, 0.3696, 0.7015, 0.4625, 0.7299, 0.4549, 0.7747, 0.3565, 0.7581, 0.099, 0.6242, 0.1679, 0.6363, 0.1515, 0.6778, 0.092, 0.6602, 0.1679, 0.6363, 0.2357, 0.6635, 0.2154, 0.7084, 0.1515, 0.6778, 0.7828, 0.8708, 0.7906, 0.8538, 0.8094, 0.8621, 0.8028, 0.8751, 0.7415, 0.9843, 0.7916, 0.9729, 0.7973, 0.9833, 0.7407, 1.0, 0.6969, 0.9683, 0.7415, 0.9843, 0.7407, 1.0, 0.6879, 0.9798, 0.4339, 0.3025, 0.4466, 0.3841, 0.3772, 0.3898, 0.3715, 0.3083, 0.4466, 0.3841, 0.4339, 0.3025, 0.5422, 0.2992, 0.5594, 0.4003, 0.5422, 0.2992, 0.6704, 0.3172, 0.6703, 0.438, 0.5594, 0.4003, 0.1134, 0.3169, 0.1294, 0.2741, 0.1864, 0.2735, 0.1637, 0.3528, 0.1864, 0.2735, 0.2682, 0.3063, 0.2622, 0.3851, 0.1637, 0.3528, 0.2682, 0.3063, 0.3715, 0.3083, 0.3772, 0.3898, 0.2622, 0.3851, 0.08162, 0.2852, 0.0793, 0.2628, 0.1294, 0.2741, 0.1134, 0.3169, 0.5643, 0.2071, 0.6844, 0.2052, 0.6704, 0.3172, 0.5422, 0.2992, 0.4315, 0.2062, 0.5643, 0.2071, 0.5422, 0.2992, 0.4339, 0.3025, 0.4339, 0.3025, 0.3715, 0.3083, 0.3546, 0.228, 0.4315, 0.2062, 0.2664, 0.2219, 0.3546, 0.228, 0.3715, 0.3083, 0.2682, 0.3063, 0.207, 0.2271, 0.2664, 0.2219, 0.2682, 0.3063, 0.1864, 0.2735, 0.1516, 0.2272, 0.207, 0.2271, 0.1864, 0.2735, 0.1294, 0.2741, 0.1064, 0.231, 0.1516, 0.2272, 0.1294, 0.2741, 0.0793, 0.2628, 0.3546, 0.228, 0.2664, 0.2219, 0.2647, 0.2056, 0.3608, 0.2131, 0.4315, 0.2062, 0.3546, 0.228, 0.3608, 0.2131, 0.4359, 0.1865, 0.5643, 0.2071, 0.4315, 0.2062, 0.4359, 0.1865, 0.5676, 0.1869, 0.2664, 0.2219, 0.207, 0.2271, 0.2013, 0.2144, 0.2647, 0.2056, 0.207, 0.2271, 0.1516, 0.2272, 0.1493, 0.2181, 0.2013, 0.2144, 0.5643, 0.2071, 0.5676, 0.1869, 0.6852, 0.172, 0.6844, 0.2052, 0.05636, 0.2606, 0.07925, 0.2429, 0.1021, 0.2251, 0.1064, 0.231, 0.0793, 0.2628, 0.09306, 0.1996, 0.1286, 0.1788, 0.1493, 0.2181, 0.1065, 0.2251, 0.5541, 0.09532, 0.6809, 0.05084, 0.6852, 0.172, 0.5676, 0.1869, 0.4298, 0.1082, 0.5541, 0.09532, 0.5676, 0.1869, 0.4359, 0.1865, 0.4298, 0.1082, 0.4359, 0.1865, 0.3608, 0.2131, 0.3556, 0.1236, 0.2523, 0.1336, 0.3556, 0.1236, 0.3608, 0.2131, 0.2647, 0.2056, 0.1766, 0.1597, 0.2523, 0.1336, 0.2647, 0.2056, 0.2013, 0.2144, 0.1286, 0.1788, 0.1766, 0.1597, 0.2013, 0.2144, 0.1493, 0.2181, 0.1064, 0.231, 0.1065, 0.2251, 0.1493, 0.2181, 0.1516, 0.2272, 0.8906, 0.1094, 0.8906, 0.04688, 0.8594, 0.04688, 0.8594, 0.1094, 0.8906, 0.04688, 0.8594, 0.04688, 0.8594, 0.1094, 0.8906, 0.1094, 0.75, 0.5, 0.75, 0.5312, 0.8125, 0.5312, 0.8125, 0.5, 0.9219, 0.125, 0.9219, 0.1562, 0.9531, 0.1562, 0.9531, 0.125, 0.8594, 0.5, 0.8594, 0.5312, 0.8906, 0.5312, 0.8906, 0.5, 0.8906, 0.5312, 0.8906, 0.6875, 0.9219, 0.6875, 0.9219, 0.5312, 0.8281, 0.3125, 0.8594, 0.3125, 0.8594, 0.2812, 0.8281, 0.2812, 0.8594, 0.5312, 0.8594, 0.5, 0.8125, 0.5, 0.8125, 0.5312, 0.9531, 0.4062, 0.9219, 0.4062, 0.9219, 0.4688, 0.9531, 0.4688, 0.7656, 0.3438, 0.8281, 0.3438, 0.8281, 0.3125, 0.7656, 0.3125, 0.8281, 0.3438, 0.8906, 0.3438, 0.8906, 0.3125, 0.8281, 0.3125, 0.9219, 0.2812, 0.9531, 0.2812, 0.9531, 0.25, 0.9219, 0.25, 0.9219, 0.3438, 0.9531, 0.3438, 0.9531, 0.3125, 0.9219, 0.3125, 0.9219, 0.3125, 0.9531, 0.3125, 0.9531, 0.2812, 0.9219, 0.2812, 0.9219, 0.3125, 0.9219, 0.2812, 0.8906, 0.2812, 0.8906, 0.3125, 0.9219, 0.3125, 0.8906, 0.3125, 0.8906, 0.3438, 0.9219, 0.3438, 0.9531, 0.125, 0.9531, 0.1562, 0.9844, 0.1562, 0.9844, 0.125, 0.8594, 0.3906, 0.8125, 0.3906, 0.8125, 0.4219, 0.8594, 0.4219, 0.8594, 0.2812, 0.8594, 0.3125, 0.8906, 0.3125, 0.8906, 0.2812, 0.8594, 0.1094, 0.8594, 0.04688, 0.8281, 0.04688, 0.8281, 0.1094, 0.8594, 0.04688, 0.8906, 0.04688, 0.8906, 0.01562, 0.8594, 0.01562, 0.8125, 0.5312, 0.75, 0.5312, 0.75, 0.5469, 0.8125, 0.5469, 0.8594, 0.04688, 0.8906, 0.04688, 0.8906, 0.01562, 0.8594, 0.01562, 0.9219, 0.1562, 0.9219, 0.125, 0.8906, 0.125, 0.8906, 0.1562, 0.8594, 0.1094, 0.8594, 0.04688, 0.8281, 0.04688, 0.8281, 0.1094, 0.8125, 0.4219, 0.8125, 0.5, 0.8594, 0.5, 0.8594, 0.4219, 0.9531, 0.1562, 0.9531, 0.1875, 0.9844, 0.1875, 0.9844, 0.1562, 0.8594, 0.25, 0.8594, 0.2812, 0.8906, 0.2812, 0.8906, 0.25, 0.8906, 0.04688, 0.8906, 0.1094, 0.9219, 0.1094, 0.9219, 0.04688, 0.8906, 0.4062, 0.9219, 0.4062, 0.9219, 0.3438, 0.8906, 0.3438, 0.9531, 0.1875, 0.9219, 0.1875, 0.9219, 0.2188, 0.9531, 0.2188, 0.8906, 0.1562, 0.8906, 0.1875, 0.9219, 0.1875, 0.9219, 0.1562, 0.9531, 0.25, 0.9531, 0.2188, 0.9219, 0.2188, 0.9219, 0.25, 0.9219, 0.1562, 0.9219, 0.1875, 0.9531, 0.1875, 0.9531, 0.1562, 0.8594, 0.6875, 0.8594, 0.7031, 0.8906, 0.7031, 0.8906, 0.6875, 0.8281, 0.5312, 0.8281, 0.6875, 0.8594, 0.6875, 0.8594, 0.5312, 0.8594, 0.5312, 0.8594, 0.6875, 0.8906, 0.6875, 0.8906, 0.5312, 0.8125, 0.5312, 0.8125, 0.6875, 0.8281, 0.6875, 0.8281, 0.5312, 0.8125, 0.7031, 0.8125, 0.8125, 0.8281, 0.8125, 0.8281, 0.7031, 0.8281, 0.6875, 0.8281, 0.7031, 0.8594, 0.7031, 0.8594, 0.6875, 0.8125, 0.6875, 0.8125, 0.7031, 0.8281, 0.7031, 0.8281, 0.6875, 0.8906, 0.6875, 0.8906, 0.7031, 0.9219, 0.7031, 0.9219, 0.6875, 0.8594, 0.8125, 0.8594, 0.7812, 0.8906, 0.7812, 0.8906, 0.8125, 0.8906, 0.7031, 0.8906, 0.8125, 0.9219, 0.8125, 0.9219, 0.7031, 0.8594, 0.7031, 0.8594, 0.8125, 0.8906, 0.8125, 0.8906, 0.7031, 0.8281, 0.7031, 0.8281, 0.8125, 0.8594, 0.8125, 0.8594, 0.7031, 0.8906, 0.04688, 0.8906, 0.1094, 0.9219, 0.1094, 0.9219, 0.04688, 0.9531, 0.3438, 0.9219, 0.3438, 0.9219, 0.4062, 0.9531, 0.4062, 0.8906, 0.5, 0.8906, 0.4219, 0.8594, 0.4219, 0.8594, 0.5, 0.8906, 0.04688, 0.8906, 0.1094, 0.8594, 0.1094, 0.8594, 0.04688, 0.75, 0.5, 0.8125, 0.5, 0.8125, 0.5312, 0.75, 0.5312, 0.8281, 0.3125, 0.8281, 0.2812, 0.8594, 0.2812, 0.8594, 0.3125, 0.8594, 0.5312, 0.8125, 0.5312, 0.8125, 0.5, 0.8594, 0.5, 0.7656, 0.3438, 0.7656, 0.3125, 0.8281, 0.3125, 0.8281, 0.3438, 0.8281, 0.3438, 0.8281, 0.3125, 0.8906, 0.3125, 0.8906, 0.3438, 0.9219, 0.3125, 0.8906, 0.3125, 0.8906, 0.2812, 0.9219, 0.2812, 0.9219, 0.3125, 0.9219, 0.3438, 0.8906, 0.3438, 0.8906, 0.3125, 0.8594, 0.3906, 0.8594, 0.4219, 0.8125, 0.4219, 0.8125, 0.3906, 0.8594, 0.2812, 0.8906, 0.2812, 0.8906, 0.3125, 0.8594, 0.3125, 0.8594, 0.1094, 0.8281, 0.1094, 0.8281, 0.04688, 0.8594, 0.04688, 0.8594, 0.04688, 0.8594, 0.01562, 0.8906, 0.01562, 0.8906, 0.04688, 0.8125, 0.5312, 0.8125, 0.5469, 0.75, 0.5469, 0.75, 0.5312, 0.8125, 0.4219, 0.8594, 0.4219, 0.8594, 0.5, 0.8125, 0.5, 0.8594, 0.25, 0.8906, 0.25, 0.8906, 0.2812, 0.8594, 0.2812, 0.8906, 0.04688, 0.9219, 0.04688, 0.9219, 0.1094, 0.8906, 0.1094, 0.8906, 0.4062, 0.8906, 0.3438, 0.9219, 0.3438, 0.9219, 0.4062, 0.8146, 0.8745, 0.818, 0.8934, 0.8994, 0.8621, 0.8922, 0.8449, 0.86, 0.9568, 0.9065, 0.9242, 0.9027, 0.898, 0.8513, 0.9331, 0.7477, 0.9606, 0.7415, 0.9843, 0.7916, 0.9729, 0.7873, 0.9521, 0.8094, 0.8621, 0.8028, 0.8751, 0.8146, 0.8745, 0.8178, 0.8611, 0.5037, 0.7854, 0.5156, 0.7464, 0.4625, 0.7299, 0.4549, 0.7747, 0.4832, 0.6641, 0.4625, 0.7299, 0.5156, 0.7464, 0.547, 0.702, 0.5417, 0.7824, 0.5724, 0.7551, 0.547, 0.702, 0.5156, 0.7464, 0.099, 0.6242, 0.1679, 0.6363, 0.1829, 0.5883, 0.1082, 0.5777, 0.1829, 0.5883, 0.1679, 0.6363, 0.2357, 0.6635, 0.2528, 0.6098, 0.532, 0.7981, 0.5417, 0.7824, 0.5156, 0.7464, 0.5037, 0.7854, 0.2528, 0.6098, 0.2357, 0.6635, 0.3794, 0.6644, 0.3885, 0.6353, 0.0492, 0.6191, 0.099, 0.6242, 0.1082, 0.5777, 0.03042, 0.5655, 0.03938, 0.458, 0.03418, 0.5204, 0.1319, 0.4876, 0.1271, 0.4578, 0.02274, 0.5524, 0.127, 0.5092, 0.1319, 0.4876, 0.03418, 0.5204, 0.7097, 0.9474, 0.6969, 0.9683, 0.7415, 0.9843, 0.7477, 0.9606, 0.6641, 0.8862, 0.6459, 0.9005, 0.6969, 0.9683, 0.7097, 0.9474, 0.7533, 0.9311, 0.7477, 0.9606, 0.7873, 0.9521, 0.787, 0.9253, 0.7198, 0.9179, 0.7097, 0.9474, 0.7477, 0.9606, 0.7533, 0.9311, 0.6865, 0.8716, 0.6641, 0.8862, 0.7097, 0.9474, 0.7198, 0.9179, 0.04912, 0.6559, 0.092, 0.6602, 0.099, 0.6242, 0.0492, 0.6191, 0.6129, 0.8221, 0.5924, 0.8351, 0.6459, 0.9005, 0.6641, 0.8862, 0.5417, 0.7824, 0.5924, 0.8351, 0.6129, 0.8221, 0.5724, 0.7551, 0.7309, 0.8319, 0.7099, 0.8522, 0.7348, 0.889, 0.755, 0.8561, 0.7906, 0.8538, 0.7646, 0.841, 0.755, 0.8561, 0.7828, 0.8708, 0.787, 0.9253, 0.788, 0.9008, 0.7659, 0.9039, 0.7533, 0.9311, 0.8028, 0.8751, 0.7828, 0.8708, 0.7659, 0.9039, 0.788, 0.9008, 0.9902, 0.8018, 0.9902, 0.7861, 0.9746, 0.7861, 0.9746, 0.8008, 0.7873, 0.9521, 0.8406, 0.9164, 0.8218, 0.9032, 0.787, 0.9253, 0.8406, 0.9164, 0.8963, 0.8801, 0.8919, 0.8731, 0.8218, 0.9032, 0.7873, 0.9521, 0.7916, 0.9729, 0.8513, 0.9331, 0.8406, 0.9164, 0.9434, 0.8486, 0.9434, 0.8643, 0.959, 0.8643, 0.959, 0.8486, 0.9277, 0.8486, 0.9277, 0.8799, 0.9434, 0.8643, 0.9434, 0.8486, 0.9902, 0.9268, 0.959, 0.8643, 0.9434, 0.8643, 0.9902, 0.9424, 0.959, 0.8486, 0.9902, 0.8018, 0.9746, 0.8008, 0.9434, 0.8486, 0.8963, 0.8801, 0.8406, 0.9164, 0.8513, 0.9331, 0.9027, 0.898, 0.9128, 0.8451, 0.8953, 0.8315, 0.8922, 0.8449, 0.9092, 0.8504, 0.8028, 0.8751, 0.788, 0.9008, 0.818, 0.8934, 0.8146, 0.8745, 0.7348, 0.889, 0.7659, 0.9039, 0.7828, 0.8708, 0.755, 0.8561, 0.86, 0.9568, 0.8513, 0.9331, 0.7916, 0.9729, 0.7973, 0.9833, 0.6452, 0.8093, 0.6129, 0.8221, 0.6641, 0.8862, 0.6865, 0.8716, 0.616, 0.7341, 0.5724, 0.7551, 0.6129, 0.8221, 0.6452, 0.8093, 0.5743, 0.6652, 0.547, 0.702, 0.5724, 0.7551, 0.616, 0.7341, 0.5143, 0.6158, 0.4832, 0.6641, 0.547, 0.702, 0.5743, 0.6652, 0.4036, 0.5905, 0.3885, 0.6353, 0.4832, 0.6641, 0.5143, 0.6158, 0.2678, 0.5744, 0.2528, 0.6098, 0.3885, 0.6353, 0.4036, 0.5905, 0.1942, 0.5686, 0.1829, 0.5883, 0.2528, 0.6098, 0.2678, 0.5744, 0.1217, 0.5357, 0.1082, 0.5777, 0.1829, 0.5883, 0.1942, 0.5686, 0.004992, 0.5622, 0.03042, 0.5655, 0.1082, 0.5777, 0.1217, 0.5357, 0.02274, 0.5524, 0.004992, 0.5622, 0.1217, 0.5357, 0.127, 0.5092, 0.127, 0.5092, 0.1217, 0.5357, 0.1942, 0.5686, 0.1992, 0.5308, 0.1992, 0.5308, 0.1942, 0.5686, 0.2678, 0.5744, 0.288, 0.5193, 0.288, 0.5193, 0.2678, 0.5744, 0.4036, 0.5905, 0.4276, 0.5232, 0.4036, 0.5905, 0.5143, 0.6158, 0.5442, 0.5717, 0.4276, 0.5232, 0.5442, 0.5717, 0.5143, 0.6158, 0.5743, 0.6652, 0.6118, 0.6271, 0.6118, 0.6271, 0.5743, 0.6652, 0.616, 0.7341, 0.6556, 0.7125, 0.6556, 0.7125, 0.616, 0.7341, 0.6452, 0.8093, 0.6768, 0.7974, 0.6768, 0.7974, 0.6452, 0.8093, 0.6865, 0.8716, 0.7099, 0.8522, 0.7099, 0.8522, 0.6865, 0.8716, 0.7198, 0.9179, 0.7348, 0.889, 0.7348, 0.889, 0.7198, 0.9179, 0.7533, 0.9311, 0.7659, 0.9039, 0.787, 0.9253, 0.8218, 0.9032, 0.818, 0.8934, 0.788, 0.9008, 0.9065, 0.9242, 0.9205, 0.8786, 0.9156, 0.8779, 0.9027, 0.898, 0.9092, 0.8504, 0.8922, 0.8449, 0.8994, 0.8621, 0.9079, 0.8556, 0.9156, 0.8779, 0.9146, 0.8665, 0.9038, 0.8701, 0.9083, 0.874, 0.9192, 0.866, 0.9146, 0.8665, 0.9156, 0.8779, 0.9205, 0.8786, 0.9027, 0.898, 0.9156, 0.8779, 0.9083, 0.874, 0.8963, 0.8801, 0.8963, 0.8801, 0.9083, 0.874, 0.9038, 0.8701, 0.8919, 0.8731, 0.7037, 0.7885, 0.6768, 0.7974, 0.7099, 0.8522, 0.7309, 0.8319, 0.03106, 0.4575, 0.01468, 0.456, 0.004992, 0.5622, 0.02274, 0.5524, 0.03467, 0.656, 0.03042, 0.5655, 0.004992, 0.5622, 0.01399, 0.6574, 0.6794, 0.7052, 0.6556, 0.7125, 0.6768, 0.7974, 0.7037, 0.7885, 0.6951, 0.7022, 0.6794, 0.7052, 0.7037, 0.7885, 0.7166, 0.7828, 0.6374, 0.6072, 0.6118, 0.6271, 0.6556, 0.7125, 0.6794, 0.7052, 0.5853, 0.5422, 0.5442, 0.5717, 0.6118, 0.6271, 0.6374, 0.6072, 0.4454, 0.4746, 0.4276, 0.5232, 0.5442, 0.5717, 0.5853, 0.5422, 0.4567, 0.4241, 0.4454, 0.4746, 0.5853, 0.5422, 0.628, 0.501, 0.2981, 0.4755, 0.288, 0.5193, 0.4276, 0.5232, 0.4454, 0.4746, 0.1974, 0.4978, 0.1992, 0.5308, 0.288, 0.5193, 0.2981, 0.4755, 0.1319, 0.4876, 0.127, 0.5092, 0.1992, 0.5308, 0.1974, 0.4978, 0.09026, 0.8319, 0.06929, 0.9059, 0.1107, 0.9301, 0.1221, 0.8711, 0.1221, 0.7969, 0.1009, 0.7603, 0.09026, 0.8319, 0.1221, 0.8711, 0.0795, 0.9886, 0.1024, 0.9842, 0.1107, 0.9301, 0.06929, 0.9059, 0.06553, 0.7388, 0.05421, 0.8153, 0.09026, 0.8319, 0.1009, 0.7603, 0.1969, 0.8418, 0.165, 0.8464, 0.1679, 0.9227, 0.2082, 0.8973, 0.2082, 0.8973, 0.1679, 0.9227, 0.1936, 0.9612, 0.232, 0.9257, 0.232, 0.9257, 0.1936, 0.9612, 0.2472, 0.9783, 0.2623, 0.9479, 0.2623, 0.9479, 0.2472, 0.9783, 0.3022, 0.9704, 0.2992, 0.9573, 0.1538, 0.8454, 0.165, 0.8464, 0.1694, 0.7913, 0.1614, 0.7902, 0.165, 0.8464, 0.1969, 0.8418, 0.185, 0.7907, 0.1694, 0.7913, 0.2472, 0.9783, 0.2452, 0.9926, 0.3037, 0.9751, 0.3022, 0.9704, 0.1936, 0.9612, 0.1841, 0.9757, 0.2452, 0.9926, 0.2472, 0.9783, 0.1679, 0.9227, 0.1513, 0.9307, 0.1841, 0.9757, 0.1936, 0.9612, 0.165, 0.8464, 0.1538, 0.8454, 0.1513, 0.9307, 0.1679, 0.9227, 0.0795, 0.9886, 0.06929, 0.9059, 0.03288, 0.8971, 0.04099, 0.9893, 0.06929, 0.9059, 0.09026, 0.8319, 0.05421, 0.8153, 0.03288, 0.8971, 0.1319, 0.4876, 0.1974, 0.4978, 0.1771, 0.4431, 0.1271, 0.4578, 0.1974, 0.4978, 0.2981, 0.4755, 0.2859, 0.4228, 0.1771, 0.4431, 0.2981, 0.4755, 0.4454, 0.4746, 0.4567, 0.4241, 0.2859, 0.4228, 0.5853, 0.5422, 0.6374, 0.6072, 0.6818, 0.5927, 0.628, 0.501, 0.6374, 0.6072, 0.6794, 0.7052, 0.6951, 0.7022, 0.6818, 0.5927, 0.03418, 0.5204, 0.03938, 0.458, 0.03106, 0.4575, 0.02274, 0.5524, 0.03042, 0.5655, 0.03467, 0.656, 0.04912, 0.6559, 0.0492, 0.6191, 0.7037, 0.7885, 0.7309, 0.8319, 0.7416, 0.8223, 0.7166, 0.7828, 0.9746, 0.8008, 0.9746, 0.7861, 0.9746, 0.7861, 0.9746, 0.7861, 0.9434, 0.8643, 0.9277, 0.8799, 0.9746, 0.9424, 0.9902, 0.9424, 0.6459, 0.9005, 0.6362, 0.9079, 0.6879, 0.9798, 0.6969, 0.9683, 0.8146, 0.8745, 0.8922, 0.8449, 0.8953, 0.8315, 0.8178, 0.8611, 0.9092, 0.8504, 0.9079, 0.8556, 0.9148, 0.8466, 0.9128, 0.8451, 0.9434, 0.8486, 0.9746, 0.8008, 0.9746, 0.7861, 0.9277, 0.8486, 0.5417, 0.7824, 0.532, 0.7981, 0.5833, 0.8438, 0.5924, 0.8351, 0.5924, 0.8351, 0.5833, 0.8438, 0.6362, 0.9079, 0.6459, 0.9005, 0.7309, 0.8319, 0.755, 0.8561, 0.7646, 0.841, 0.7416, 0.8223, 0.2357, 0.6635, 0.2154, 0.7084, 0.3565, 0.7581, 0.3696, 0.7015, 0.3696, 0.7015, 0.3565, 0.7581, 0.4549, 0.7747, 0.4625, 0.7299, 0.099, 0.6242, 0.092, 0.6602, 0.1515, 0.6778, 0.1679, 0.6363, 0.1679, 0.6363, 0.1515, 0.6778, 0.2154, 0.7084, 0.2357, 0.6635, 0.7828, 0.8708, 0.8028, 0.8751, 0.8094, 0.8621, 0.7906, 0.8538, 0.7415, 0.9843, 0.7407, 1.0, 0.7973, 0.9833, 0.7916, 0.9729, 0.6969, 0.9683, 0.6879, 0.9798, 0.7407, 1.0, 0.7415, 0.9843, 0.4339, 0.3025, 0.3715, 0.3083, 0.3772, 0.3898, 0.4466, 0.3841, 0.4466, 0.3841, 0.5594, 0.4003, 0.5422, 0.2992, 0.4339, 0.3025, 0.5422, 0.2992, 0.5594, 0.4003, 0.6703, 0.438, 0.6704, 0.3172, 0.1134, 0.3169, 0.1637, 0.3528, 0.1864, 0.2735, 0.1294, 0.2741, 0.1864, 0.2735, 0.1637, 0.3528, 0.2622, 0.3851, 0.2682, 0.3063, 0.2682, 0.3063, 0.2622, 0.3851, 0.3772, 0.3898, 0.3715, 0.3083, 0.08162, 0.2852, 0.1134, 0.3169, 0.1294, 0.2741, 0.0793, 0.2628, 0.5643, 0.2071, 0.5422, 0.2992, 0.6704, 0.3172, 0.6844, 0.2052, 0.4315, 0.2062, 0.4339, 0.3025, 0.5422, 0.2992, 0.5643, 0.2071, 0.4339, 0.3025, 0.4315, 0.2062, 0.3546, 0.228, 0.3715, 0.3083, 0.2664, 0.2219, 0.2682, 0.3063, 0.3715, 0.3083, 0.3546, 0.228, 0.207, 0.2271, 0.1864, 0.2735, 0.2682, 0.3063, 0.2664, 0.2219, 0.1516, 0.2272, 0.1294, 0.2741, 0.1864, 0.2735, 0.207, 0.2271, 0.1064, 0.231, 0.0793, 0.2628, 0.1294, 0.2741, 0.1516, 0.2272, 0.3546, 0.228, 0.3608, 0.2131, 0.2647, 0.2056, 0.2664, 0.2219, 0.4315, 0.2062, 0.4359, 0.1865, 0.3608, 0.2131, 0.3546, 0.228, 0.5643, 0.2071, 0.5676, 0.1869, 0.4359, 0.1865, 0.4315, 0.2062, 0.2664, 0.2219, 0.2647, 0.2056, 0.2013, 0.2144, 0.207, 0.2271, 0.207, 0.2271, 0.2013, 0.2144, 0.1493, 0.2181, 0.1516, 0.2272, 0.5643, 0.2071, 0.6844, 0.2052, 0.6852, 0.172, 0.5676, 0.1869, 0.05636, 0.2606, 0.0793, 0.2628, 0.1064, 0.231, 0.1021, 0.2251, 0.07962, 0.1741, 0.1065, 0.2251, 0.1493, 0.2181, 0.1286, 0.1788, 0.1079, 0.1396, 0.5541, 0.09532, 0.5676, 0.1869, 0.6852, 0.172, 0.6809, 0.05084, 0.4298, 0.1082, 0.4359, 0.1865, 0.5676, 0.1869, 0.5541, 0.09532, 0.4298, 0.1082, 0.3556, 0.1236, 0.3608, 0.2131, 0.4359, 0.1865, 0.2523, 0.1336, 0.2647, 0.2056, 0.3608, 0.2131, 0.3556, 0.1236, 0.1766, 0.1597, 0.2013, 0.2144, 0.2647, 0.2056, 0.2523, 0.1336, 0.1286, 0.1788, 0.1493, 0.2181, 0.2013, 0.2144, 0.1766, 0.1597, 0.1064, 0.231, 0.1516, 0.2272, 0.1493, 0.2181, 0.1065, 0.2251, 0.1079, 0.1396, 0.1286, 0.1788, 0.1766, 0.1597, 0.1519, 0.105, 0.1519, 0.105, 0.1766, 0.1597, 0.2523, 0.1336, 0.2398, 0.06161, 0.2398, 0.06161, 0.2523, 0.1336, 0.3556, 0.1236, 0.3504, 0.03406, 0.4236, 0.02998, 0.3504, 0.03406, 0.3556, 0.1236, 0.4298, 0.1082, 0.4236, 0.02998, 0.4298, 0.1082, 0.5541, 0.09532, 0.5406, 0.003775, 0.5406, 0.003775, 0.5541, 0.09532, 0.6809, 0.05084, 0.6571, 0.00395, 0.1079, 0.1396, 0.1519, 0.105, 0.1766, 0.1597, 0.1286, 0.1788, 0.1519, 0.105, 0.2398, 0.06161, 0.2523, 0.1336, 0.1766, 0.1597, 0.2398, 0.06161, 0.3504, 0.03406, 0.3556, 0.1236, 0.2523, 0.1336, 0.4236, 0.02998, 0.4298, 0.1082, 0.3556, 0.1236, 0.3504, 0.03406, 0.4236, 0.02998, 0.5406, 0.003775, 0.5541, 0.09532, 0.4298, 0.1082, 0.5406, 0.003775, 0.6571, 0.00395, 0.6809, 0.05084, 0.5541, 0.09532, 0.07962, 0.1741, 0.1079, 0.1396, 0.1286, 0.1788, 0.09306, 0.1996, 0.4832, 0.6641, 0.3885, 0.6353, 0.3794, 0.6644, 0.4832, 0.6641, 0.3794, 0.6644, 0.3885, 0.6353])
me_body3.materials.append(mat_duckblenderrender)
me_body3.use_remesh_preserve_volume = False
me_body3.use_remesh_preserve_attributes = False
me_body3.use_mirror_vertex_groups = False
me_body3.update()
me_duck1 = bpy.data.meshes.new('duck1')
me_duck1.from_pydata([(0.4669, 1.337, -0.4848), (0.9854, 0.9459, -0.9224), (1.164, 0.5108, -1.395), (0.9914, -0.0349, -1.852), (0.4484, -0.3019, -2.19), (-0.4484, -0.3019, -2.19), (-1.164, 0.5108, -1.395), (-0.9854, 0.9459, -0.9224), (-0.4669, 1.337, -0.4848), (0.5145, 1.005, -0.04791), (1.281, 0.5819, -0.3694), (1.165, 0.01737, -0.7593), (0.9926, -0.6322, -1.047), (0.4484, -1.033, -1.289), (-0.4484, -1.033, -1.289), (-0.9926, -0.6322, -1.047), (-1.165, 0.01737, -0.7593), (-1.281, 0.5819, -0.3694), (-0.5145, 1.005, -0.04791), (0.421, 0.9353, 0.3308), (1.049, 0.5679, 0.1002), (0.9539, 0.06051, -0.009836), (0.8113, -0.541, -0.07257), (0.3662, -0.9058, -0.07983), (-0.3662, -0.9058, -0.07983), (-0.8113, -0.541, -0.07257), (-0.9539, 0.06051, -0.009836), (-1.049, 0.5679, 0.1002), (-0.421, 0.9353, 0.3308), (0.2382, 0.7698, 0.4195), (0.6257, 0.4934, 0.756), (0.5789, 0.4088, 1.242), (0.2401, 0.3395, 1.428), (-0.6257, 0.4934, 0.756), (-0.2382, 0.7698, 0.4194), (0.357, 1.822, -0.7315), (0.7572, 1.686, -1.099), (0.8986, 1.564, -1.592), (0.7615, 1.511, -2.055), (0.3433, 1.451, -2.367), (-0.3433, 1.451, -2.367), (-0.7615, 1.511, -2.055), (-0.8986, 1.564, -1.592), (-0.7572, 1.686, -1.099), (-0.357, 1.822, -0.7315), (0.347, 2.645, -0.7612), (0.7314, 2.731, -1.152), (0.8635, 2.827, -1.694), (0.7311, 2.934, -2.266), (0.3289, 2.964, -2.593), (-0.3289, 2.964, -2.593), (-0.7311, 2.934, -2.266), (-0.8635, 2.827, -1.694), (-0.7314, 2.731, -1.152), (-0.347, 2.645, -0.7612), (1.022, 8.553, -11.22), (1.538, 8.491, -11.29), (1.739, 8.442, -11.47), (1.532, 8.37, -11.21), (0.668, 8.294, -11.03), (-0.668, 8.294, -11.03), (-1.532, 8.37, -11.21), (-1.739, 8.442, -11.47), (-1.538, 8.491, -11.29), (-1.022, 8.553, -11.22), (2.317, 10.47, -6.642), (3.461, 9.835, -7.032), (4.08, 8.762, -7.704), (3.455, 7.617, -8.326), (1.559, 6.806, -8.683), (-1.559, 6.806, -8.683), (-3.455, 7.617, -8.326), (-4.08, 8.762, -7.704), (-3.461, 9.835, -7.032), (-2.317, 10.47, -6.642), (2.05, 10.29, -8.886), (3.026, 9.874, -9.034), (3.517, 8.764, -9.254), (2.921, 8.323, -9.666), (1.309, 7.857, -9.868), (-1.309, 7.857, -9.868), (-2.921, 8.323, -9.666), (-3.517, 8.764, -9.254), (-3.026, 9.874, -9.034), (-2.05, 10.29, -8.886), (-2.911, 9.217, -2.845), (-3.41, 6.168, -4.571), (-1.604, 5.029, -5.26), (1.604, 5.029, -5.26), (3.41, 6.168, -4.571), (2.911, 9.217, -2.845), (1.805, 10.08, -2.343), (-1.805, 10.08, -2.343), (2.076, 7.97, -0.3175), (3.042, 7.613, -1.334), (2.937, 5.709, -3.508), (1.308, 4.805, -4.166), (-1.308, 4.805, -4.166), (-2.937, 5.709, -3.508), (-3.042, 7.613, -1.334), (-2.076, 7.97, -0.3175), (0.4291, 4.065, -0.3544), (0.885, 4.109, -0.6763), (1.035, 4.137, -1.433), (0.9856, 4.205, -2.217), (0.4622, 4.173, -2.769), (-0.4622, 4.173, -2.769), (-0.9856, 4.205, -2.217), (-1.035, 4.137, -1.433), (-0.885, 4.109, -0.6763), (-0.4291, 4.065, -0.3544), (1.757, 5.996, 0.3016), (2.59, 5.771, -0.2395), (2.995, 5.299, -1.403), (2.44, 4.936, -2.263), (1.085, 4.73, -2.976), (-1.085, 4.73, -2.976), (-2.44, 4.936, -2.263), (-2.995, 5.299, -1.403), (-2.59, 5.771, -0.2395), (-1.757, 5.996, 0.3016), (-2.939, 10.46, -4.152), (-4.39, 9.534, -4.669), (-5.17, 8.057, -5.401), (-4.378, 6.617, -6.152), (-1.976, 5.699, -6.613), (1.976, 5.699, -6.613), (4.378, 6.617, -6.152), (5.17, 8.057, -5.401), (4.39, 9.534, -4.669), (2.939, 10.46, -4.152), (3.554, 6.811, -2.273), (3.616, 7.671, -3.78), (-3.554, 6.811, -2.273), (-3.616, 7.671, -3.78), (0.4603, 8.83, -10.3), (0.7256, 8.701, -10.33), (1.021, 8.535, -10.37), (1.386, 8.198, -10.45), (0.6944, 8.041, -10.49), (-0.6944, 8.041, -10.49), (-1.386, 8.198, -10.45), (-1.021, 8.535, -10.37), (-0.7256, 8.701, -10.33), (-0.4603, 8.83, -10.3), (-0.9914, -0.0349, -1.852), (0.577, 0.6056, 0.617), (-0.2401, 0.3395, 1.428), (-0.5789, 0.4088, 1.242), (-0.577, 0.6056, 0.617), (0.2382, 0.9588, 1.773), (-0.2382, 0.9588, 1.773), (0.577, 0.8936, 2.021), (-0.577, 0.8936, 2.021), (0.6257, 0.8668, 2.079), (0.5789, 0.7263, 2.193), (0.2401, 0.6897, 2.444), (-0.6257, 0.8668, 2.079), (-0.2401, 0.6897, 2.444), (-0.5789, 0.7263, 2.193), (-0.2086, 0.3027, 0.5982), (0.2086, 0.3027, 0.5982), (-0.1923, 0.6706, 0.407), (0.1923, 0.6706, 0.407), (-0.2086, 0.7244, 2.16), (0.2086, 0.7244, 2.16), (-0.1923, 1.007, 2.135), (0.1923, 1.007, 2.135), (-0.3464, 0.9604, 2.138), (0.3464, 0.9604, 2.138), (-0.135, 0.8681, 2.275), (-0.1554, 0.9423, 2.515), (0.1554, 0.9423, 2.515), (0.3747, 0.9721, 2.357), (-0.405, 0.9709, 2.228), (-0.3747, 0.9721, 2.357), (0.405, 0.9709, 2.228), (0.135, 0.8681, 2.275), (0.9914, -0.0349, -1.852), (-0.4573, -0.3154, -2.207), (0.4573, -0.3154, -2.207), (-0.9914, -0.0349, -1.852), (1.1, 0.6558, -2.191), (0.4573, 0.6768, -3.086), (-0.4573, 0.6768, -3.086), (-1.167, 0.6558, -2.191), (1.1, 1.474, -2.419), (0.4573, 1.878, -3.218), (-0.4573, 1.878, -3.218), (-1.167, 1.474, -2.419), (1.1, 2.397, -2.88), (0.4573, 2.921, -3.547), (-0.4573, 2.921, -3.547), (-1.167, 2.397, -2.88)], [], [(29, 150, 152, 146), (147, 32, 156, 158), (4, 13, 14, 5), (13, 23, 24, 14), (151, 34, 149, 153), (12, 22, 23, 13), (14, 24, 25, 15), (9, 18, 28, 19), (28, 34, 29, 19), (134, 133, 99, 85), (118, 108, 109, 119), (79, 69, 70, 80), (52, 42, 43, 53), (6, 16, 17, 7), (5, 14, 15, 145), (40, 5, 145, 41), (139, 79, 80, 140), (50, 40, 41, 51), (51, 107, 106, 50), (42, 6, 7, 43), (109, 108, 52, 53), (99, 133, 118, 119), (85, 122, 123, 134), (125, 87, 86, 124), (87, 97, 98, 86), (87, 125, 126, 88), (117, 98, 97, 116), (117, 116, 106, 107), (89, 88, 126, 127), (88, 89, 95, 96), (116, 97, 96, 115), (88, 96, 97, 87), (95, 114, 115, 96), (105, 115, 114, 104), (139, 138, 78, 79), (78, 68, 69, 79), (106, 116, 115, 105), (68, 127, 126, 69), (81, 141, 140, 80), (69, 126, 125, 70), (61, 60, 140, 141), (81, 80, 70, 71), (70, 125, 124, 71), (59, 58, 138, 139), (64, 63, 143, 144), (64, 144, 135, 55), (56, 55, 135, 136), (3, 12, 13, 4), (38, 3, 4, 39), (11, 21, 22, 12), (2, 11, 12, 3), (37, 2, 3, 38), (60, 59, 139, 140), (48, 38, 39, 49), (105, 104, 48, 49), (72, 123, 122, 73), (43, 7, 8, 44), (35, 0, 1, 36), (18, 9, 0, 8), (35, 44, 8, 0), (49, 39, 40, 50), (105, 49, 50, 106), (21, 11, 10, 20), (28, 18, 17, 27), (19, 20, 10, 9), (154, 165, 177, 176), (33, 148, 159, 157), (22, 21, 30, 31), (147, 148, 25, 24), (31, 30, 154, 155), (22, 31, 32, 23), (33, 26, 25, 148), (161, 30, 146, 163), (33, 160, 162, 149), (160, 161, 163, 162), (152, 169, 163, 146), (161, 160, 164, 165), (30, 161, 165, 154), (157, 164, 160, 33), (153, 149, 162, 168), (167, 166, 168, 169), (147, 158, 159, 148), (155, 156, 32, 31), (166, 167, 150, 151), (29, 34, 151, 150), (19, 29, 146, 20), (34, 28, 27, 149), (39, 4, 5, 40), (1, 0, 9, 10), (7, 17, 18, 8), (16, 26, 27, 17), (147, 24, 23, 32), (47, 37, 38, 48), (103, 47, 48, 104), (113, 103, 104, 114), (131, 113, 114, 95), (132, 131, 95, 89), (89, 127, 128, 132), (67, 128, 127, 68), (77, 67, 68, 78), (137, 77, 78, 138), (57, 137, 138, 58), (61, 141, 142, 62), (141, 81, 82, 142), (81, 71, 72, 82), (71, 124, 123, 72), (134, 123, 124, 86), (86, 98, 133, 134), (98, 117, 118, 133), (117, 107, 108, 118), (108, 107, 51, 52), (51, 41, 42, 52), (42, 41, 145, 6), (6, 145, 15, 16), (15, 25, 26, 16), (82, 72, 73, 83), (142, 82, 83, 143), (62, 142, 143, 63), (56, 136, 137, 57), (136, 76, 77, 137), (76, 66, 67, 77), (66, 129, 128, 67), (132, 128, 129, 90), (132, 90, 94, 131), (94, 112, 113, 131), (112, 102, 103, 113), (102, 46, 47, 103), (46, 36, 37, 47), (36, 1, 2, 37), (1, 10, 11, 2), (21, 20, 146, 30), (27, 26, 33, 149), (159, 158, 171, 175), (158, 156, 172, 171), (166, 151, 153, 168), (167, 169, 152, 150), (163, 169, 168, 162), (171, 170, 174, 175), (172, 173, 176, 177), (170, 171, 172, 177), (157, 159, 175, 174), (156, 155, 173, 172), (165, 164, 170, 177), (164, 157, 174, 170), (155, 154, 176, 173), (45, 35, 36, 46), (53, 43, 44, 54), (45, 54, 44, 35), (58, 59, 60, 61), (63, 56, 57, 62), (61, 62, 57, 58), (55, 56, 63, 64), (101, 45, 46, 102), (110, 54, 45, 101), (111, 101, 102, 112), (111, 120, 110, 101), (119, 109, 110, 120), (110, 109, 53, 54), (93, 111, 112, 94), (93, 100, 120, 111), (99, 119, 120, 100), (91, 93, 94, 90), (92, 100, 93, 91), (85, 99, 100, 92), (90, 129, 130, 91), (92, 91, 130, 121), (92, 121, 122, 85), (73, 122, 121, 74), (65, 74, 121, 130), (65, 130, 129, 66), (83, 73, 74, 84), (75, 84, 74, 65), (75, 65, 66, 76), (135, 75, 76, 136), (135, 144, 84, 75), (143, 83, 84, 144), (183, 184, 188, 187), (180, 179, 184, 183), (187, 186, 182, 183), (192, 188, 189, 193), (190, 186, 187, 191), (185, 189, 188, 184), (181, 185, 184, 179), (180, 183, 182, 178), (192, 191, 187, 188)])
me_duck1.materials.append(mat_material)
me_duck1.materials.append(mat_material_001)
me_duck1.materials.append(mat_material_002)
me_duck1.use_remesh_preserve_volume = False
me_duck1.use_remesh_preserve_attributes = False
me_duck1.use_mirror_vertex_groups = False
me_duck1.update()
me_cylinder_002 = bpy.data.meshes.new('Cylinder.002')
me_cylinder_002.from_pydata([(0.6332, 2.944, 1.626), (1.867, 2.729, 1.668), (0.995, 3.124, 1.775), (1.511, 3.034, 1.832), (2.545, 4.285, 1.569), (2.903, 3.995, 1.569), (1.385, 4.829, 1.604), (1.91, 4.746, 1.604), (0.1911, 4.472, 1.571), (0.6213, 4.638, 1.571), (1.658, 2.29, 1.849), (1.016, 1.883, 1.735), (2.054, 3.637, 1.535), (1.4, 1.822, 1.738), (0.5042, 3.652, 1.543), (1.056, 3.106, 1.829), (0.8523, 2.351, 1.891), (1.539, 3.017, 1.803), (1.511, 3.034, 1.832), (2.319, 3.28, 1.543), (1.056, 3.106, 1.829), (1.474, 2.474, 2.549), (1.437, 2.117, 2.517), (1.043, 2.538, 2.549), (1.03, 2.176, 2.517), (0.9057, 3.893, 1.554), (0.9967, 3.129, 0.576), (0.9082, 3.897, 0.3541), (1.512, 3.038, 0.6329), (1.056, 3.11, 0.63), (2.903, 4.0, 0.3692), (2.544, 4.289, 0.3692), (1.043, 2.559, 1.349), (0.6348, 2.948, 0.4274), (1.911, 4.752, 0.4042), (1.386, 4.835, 0.4047), (0.623, 4.642, 0.3714), (0.1927, 4.476, 0.3714), (0.5067, 3.656, 0.344), (2.054, 3.641, 0.3353), (2.318, 3.284, 0.3435), (1.512, 3.038, 0.6329), (1.056, 3.11, 0.63), (1.03, 2.182, 1.318), (1.017, 1.887, 0.5356), (1.475, 2.499, 1.349), (1.438, 2.127, 1.318), (1.401, 1.827, 0.5386), (0.8528, 2.355, 0.6911), (1.659, 2.295, 0.6497), (1.867, 2.733, 0.4698), (1.538, 3.022, 0.6044), (0.9637, 1.547, 1.425), (1.348, 1.487, 1.425), (0.9642, 1.552, 0.2251), (1.348, 1.491, 0.2251), (1.472, 1.614, 7.738), (1.435, 1.327, 7.913), (1.041, 1.681, 7.69), (1.027, 1.39, 7.868), (1.471, 1.649, 8.658), (1.434, 1.362, 8.833), (1.04, 1.716, 8.61), (1.026, 1.425, 8.787), (1.453, 2.025, 13.14), (1.416, 1.735, 13.11), (1.021, 2.093, 13.14), (1.008, 1.799, 13.11), (1.742, 3.914, 1.556), (1.211, 3.955, 1.554), (1.743, 3.92, 0.3566), (1.211, 3.96, 0.3541)], [], [(14, 25, 9, 8), (0, 16, 24, 23), (69, 68, 7, 6), (0, 2, 25, 14), (4, 12, 19, 5), (12, 17, 1, 19), (22, 24, 11, 13), (3, 15, 23, 21), (23, 24, 59, 58), (21, 22, 10, 1), (21, 1, 17, 18), (0, 23, 20, 2), (38, 37, 36, 27), (33, 32, 43, 48), (71, 35, 34, 70), (33, 38, 27, 26), (31, 30, 40, 39), (39, 40, 50, 51), (46, 47, 44, 43), (41, 45, 32, 42), (45, 46, 43, 32), (45, 50, 49, 46), (45, 28, 51, 50), (33, 26, 29, 32), (3, 41, 42, 15), (8, 37, 38, 14), (24, 43, 44, 11), (70, 68, 12, 39), (16, 48, 43, 24), (21, 45, 41, 3), (10, 49, 50, 1), (71, 27, 25, 69), (19, 40, 30, 5), (15, 42, 32, 23), (5, 30, 31, 4), (1, 50, 40, 19), (14, 38, 33, 0), (7, 34, 35, 6), (13, 47, 46, 22), (68, 70, 34, 7), (12, 68, 18, 17), (11, 44, 54, 52), (9, 36, 37, 8), (22, 46, 49, 10), (25, 27, 36, 9), (4, 31, 39, 12), (39, 51, 28, 70), (0, 33, 48, 16), (2, 20, 69, 25), (52, 54, 55, 53), (47, 13, 53, 55), (44, 47, 55, 54), (13, 11, 52, 53), (56, 58, 62, 60), (22, 21, 56, 57), (21, 23, 58, 56), (24, 22, 57, 59), (63, 61, 65, 67), (57, 56, 60, 61), (59, 57, 61, 63), (58, 59, 63, 62), (64, 66, 67, 65), (62, 63, 67, 66), (60, 62, 66, 64), (61, 60, 64, 65), (6, 35, 71, 69), (26, 27, 71, 29), (29, 71, 70, 28), (20, 18, 68, 69)])
me_cylinder_002.use_remesh_preserve_volume = False
me_cylinder_002.use_remesh_preserve_attributes = False
me_cylinder_002.use_mirror_vertex_groups = False
me_cylinder_002.update()
arm_armature = bpy.data.armatures.new('Armature')  # bones are not reproduced

# ---- objects
ob_emptyheaddownwhilewaddling = bpy.data.objects.new('EmptyHeadDownWhileWaddling', None)
ob_grid = bpy.data.objects.new('Grid', me_grid)
ob_emptyfoot_r = bpy.data.objects.new('EmptyFoot.R', None)
ob_emptyfoot_l = bpy.data.objects.new('EmptyFoot.L', None)
ob_emptyhead = bpy.data.objects.new('EmptyHead', None)
ob_armature = bpy.data.objects.new('Armature', arm_armature)
ob_body = bpy.data.objects.new('Body', me_body3)
ob_emptywingspanhalf = bpy.data.objects.new('EmptyWingspanHalf', None)
ob_emptylengthstart = bpy.data.objects.new('EmptyLengthStart', None)
ob_emptylengthend = bpy.data.objects.new('EmptyLengthEnd', None)
ob_empty = bpy.data.objects.new('Empty', None)
ob_point_001 = bpy.data.objects.new('Point.001', light_point_001)
ob_point = bpy.data.objects.new('Point', light_point)
ob_duck = bpy.data.objects.new('duck', me_duck1)
ob_leg = bpy.data.objects.new('leg', me_cylinder_002)

# ---- transforms, parenting, visibility, modifiers, constraints
ob_emptyheaddownwhilewaddling.location = (-0.005073, 1.152, 4.18)
ob_emptyheaddownwhilewaddling.empty_image_offset = (0.0, 0.0)
ob_emptyheaddownwhilewaddling.show_in_front = True
ob_emptyheaddownwhilewaddling.lineart.crease_threshold = 0.0
ob_grid.location = (0.0, 10.13, 0.0)
ob_grid.rotation_euler = (-0.0, -1.571, 0.0)
ob_grid.scale = (5.0, 5.0, 1.0)
ob_grid.show_all_edges = True
ob_grid.lineart.crease_threshold = 0.0
ob_emptyfoot_r.location = (0.3372, 1.189, 0.03897)
ob_emptyfoot_r.empty_image_offset = (0.0, 0.0)
ob_emptyfoot_r.lineart.crease_threshold = 0.0
_c = ob_emptyfoot_r.constraints.new('CHILD_OF'); _c.name = 'Child Of'
_c.target = ob_grid
_c.set_inverse_pending = False
_c.inverse_matrix = ((1.51e-08, 0.0, 0.2, -0.0), (0.0, 0.2, 0.0, -1.569), (-1.0, 0.0, 7.55e-08, -0.0), (0.0, 0.0, 0.0, 1.0))
ob_emptyfoot_l.location = (-0.4154, 1.186, 0.1364)
ob_emptyfoot_l.empty_image_offset = (0.0, 0.0)
ob_emptyfoot_l.lineart.crease_threshold = 0.0
_c = ob_emptyfoot_l.constraints.new('CHILD_OF'); _c.name = 'Child Of'
_c.target = ob_grid
_c.set_inverse_pending = False
_c.inverse_matrix = ((1.51e-08, 0.0, 0.2, -0.0), (0.0, 0.2, 0.0, -2.026), (-1.0, 0.0, 7.55e-08, -0.0), (0.0, 0.0, 0.0, 1.0))
ob_emptyhead.location = (-1.851e-08, 1.08, 4.229)
ob_emptyhead.empty_image_offset = (0.0, 0.0)
ob_emptyhead.lineart.crease_threshold = 0.0
ob_armature.location = (0.0, -0.1601, 2.049)
ob_armature.rotation_euler = (-1.003, -1.872e-16, 1.026e-16)
ob_armature.show_in_front = True
ob_armature.lineart.crease_threshold = 0.0
ob_body.parent = ob_armature
ob_body.matrix_parent_inverse = Matrix(((1.0, 1.026e-16, 1.872e-16, -3.671e-16), (1.026e-16, 0.5379, -0.843, 1.813), (-1.872e-16, 0.843, 0.5379, -0.9672), (0.0, 0.0, 0.0, 1.0)))
ob_body.location = (5.979e-08, -0.9018, -0.02664)
ob_body.show_transparent = True
ob_body.lineart.crease_threshold = 0.0
_vg = ob_body.vertex_groups.new(name='spine1')
for _i, _w in zip([103, 104, 105, 106, 112, 113, 119, 129, 130, 185, 186, 187, 188, 307, 308, 309, 310, 316, 317, 323, 333, 334, 394, 397, 399, 416, 435, 437, 438, 439, 455, 461, 462, 463, 468], [0.006637, 0.01614, 0.0427, 0.06367, 0.7392, 0.386, 0.1234, 0.05141, 0.09175, 0.06166, 0.001659, 0.1289, 0.3038, 0.007093, 0.01649, 0.04307, 0.06377, 0.3747, 0.3876, 0.1253, 0.05178, 0.09327, 0.6567, 0.939, 0.1238, 0.01523, 0.06167, 0.1287, 0.3046, 0.7394, 0.2241, 0.3726, 0.02678, 0.2284, 0.0285]): _vg.add([_i], _w, 'REPLACE')
_vg = ob_body.vertex_groups.new(name='spine2')
for _i, _w in zip([102, 114, 115, 116, 117, 118, 119, 120, 121, 122, 123, 124, 125, 126, 127, 128, 129, 130, 131, 306, 318, 319, 320, 321, 322, 323, 324, 325, 326, 327, 328, 329, 330, 331, 332, 333, 334, 335, 394, 399, 416, 419, 420, 421, 422, 423], [0.01736, 0.08186, 0.1472, 0.5252, 0.5978, 0.04025, 0.03483, 0.06622, 0.06707, 0.05884, 0.1171, 0.1582, 0.4932, 0.5113, 0.6608, 0.5718, 0.4853, 0.01797, 0.5021, 0.01747, 0.08213, 0.1473, 0.5252, 0.5978, 0.03924, 0.03606, 0.06622, 0.06707, 0.05884, 0.1171, 0.1582, 0.4932, 0.5113, 0.6608, 0.5717, 0.4853, 0.0189, 0.502, 0.0534, 0.503, 0.1571, 0.06031, 0.4759, 0.5001, 0.1613, 0.01276]): _vg.add([_i], _w, 'REPLACE')
_vg = ob_body.vertex_groups.new(name='spine3')
for _i, _w in zip([68, 87, 88, 89, 90, 91, 92, 93, 94, 95, 96, 114, 115, 116, 117, 120, 121, 122, 123, 124, 125, 126, 127, 128, 129, 131, 160, 161, 163, 170, 171, 172, 272, 291, 292, 293, 294, 295, 296, 297, 298, 299, 300, 318, 319, 320, 321, 324, 325, 326, 327, 328, 329, 330, 331, 332, 333, 335, 364, 365, 367, 374, 375, 376, 377, 381, 389, 390, 394, 395, 399, 412, 415, 416, 419, 420, 421, 422], [0.05691, 0.1915, 0.1255, 0.06104, 0.03045, 0.01509, 0.8378, 0.8834, 0.9372, 0.944, 0.9346, 0.01031, 0.06507, 0.3726, 0.1791, 0.9155, 0.9153, 0.9233, 0.8292, 0.7459, 0.485, 0.4538, 0.2427, 0.2406, 0.2344, 0.09107, 0.05531, 0.148, 0.01601, 0.8413, 0.8611, 0.01657, 0.05691, 0.1915, 0.1255, 0.06104, 0.03045, 0.01509, 0.8378, 0.8834, 0.9372, 0.944, 0.9346, 0.01048, 0.06511, 0.3726, 0.179, 0.9155, 0.9153, 0.9233, 0.8292, 0.7459, 0.485, 0.4538, 0.2427, 0.2406, 0.2344, 0.09105, 0.05531, 0.148, 0.01601, 0.8413, 0.8611, 0.1565, 0.01657, 0.8654, 0.1956, 0.06012, 0.002759, 0.0123, 0.2528, 0.9335, 0.8355, 0.7536, 0.9223, 0.5107, 0.4182, 0.08295]): _vg.add([_i], _w, 'REPLACE')
_vg = ob_body.vertex_groups.new(name='spine4')
for _i, _w in zip([68, 69, 70, 71, 72, 73, 74, 75, 76, 77, 79, 87, 88, 89, 90, 91, 92, 93, 94, 95, 96, 152, 153, 154, 155, 156, 157, 158, 159, 160, 161, 162, 163, 164, 165, 166, 167, 170, 171, 172, 173, 174, 272, 273, 274, 275, 276, 277, 278, 279, 280, 281, 283, 291, 292, 293, 294, 295, 296, 297, 298, 299, 300, 356, 357, 358, 359, 360, 361, 362, 363, 364, 365, 366, 367, 368, 369, 370, 371, 374, 375, 376, 377, 378, 379, 381, 382, 383, 384, 385, 386, 389, 390, 395, 401, 412, 415, 417], [0.2199, 0.2974, 0.7459, 0.8801, 0.925, 0.03188, 0.07735, 0.1331, 0.09705, 0.08727, 0.00101, 0.5656, 0.6929, 0.8817, 0.9445, 0.9606, 0.1119, 0.08593, 0.05144, 0.03361, 0.03715, 1.0, 1.0, 1.0, 1.0, 1.0, 1.0, 1.0, 1.0, 0.9233, 0.7852, 0.8384, 0.6333, 0.1766, 0.3371, 0.05941, 0.1329, 0.1528, 0.1317, 0.6082, 0.3478, 0.1452, 0.2199, 0.2974, 0.7459, 0.8801, 0.925, 0.03188, 0.07735, 0.1331, 0.09705, 0.08727, 0.00101, 0.5656, 0.6929, 0.8817, 0.9445, 0.9606, 0.1119, 0.08593, 0.05144, 0.03361, 0.03715, 1.0, 1.0, 1.0, 1.0, 1.0, 1.0, 1.0, 1.0, 0.9233, 0.7852, 0.8384, 0.6333, 0.1766, 0.3371, 0.05941, 0.1329, 0.1528, 0.1317, 0.7727, 0.6082, 0.3478, 0.1452, 0.1274, 1.0, 1.0, 1.0, 1.0, 0.01078, 0.5571, 0.2104, 0.9632, 0.08299, 0.04105, 0.1129, 0.9335]): _vg.add([_i], _w, 'REPLACE')
_vg = ob_body.vertex_groups.new(name='head')
for _i, _w in zip([68, 69, 70, 71, 72, 73, 74, 75, 76, 77, 78, 79, 80, 81, 82, 83, 84, 85, 86, 137, 138, 139, 140, 141, 142, 143, 144, 145, 146, 147, 148, 149, 150, 151, 161, 162, 163, 164, 165, 166, 167, 168, 169, 172, 173, 174, 175, 272, 273, 274, 275, 276, 277, 278, 279, 280, 281, 282, 283, 284, 285, 286, 287, 288, 289, 290, 341, 342, 343, 344, 345, 346, 347, 348, 349, 350, 351, 352, 353, 354, 355, 365, 366, 367, 368, 369, 370, 371, 372, 373, 376, 377, 378, 379, 380, 387, 388, 400, 401, 402, 403, 404, 405, 413, 414, 417], [0.009852, 0.07264, 0.1113, 0.09228, 0.06656, 0.0511, 0.2437, 0.739, 0.8806, 0.9054, 0.08482, 0.3038, 0.8105, 0.9428, 0.9643, 0.09347, 0.7583, 0.967, 0.9953, 0.6627, 0.08794, 0.4525, 0.9978, 0.9994, 0.9998, 0.9265, 0.7373, 0.995, 0.06308, 0.195, 0.9988, 0.9985, 0.9981, 0.9974, 0.06684, 0.1505, 0.3336, 0.8201, 0.6478, 0.9391, 0.8623, 0.9885, 0.9932, 0.3586, 0.6361, 0.8494, 0.9939, 0.009852, 0.07264, 0.1113, 0.09228, 0.06656, 0.0511, 0.2437, 0.739, 0.8806, 0.9054, 0.08482, 0.3038, 0.8105, 0.9428, 0.9643, 0.09347, 0.7583, 0.967, 0.9953, 0.6627, 0.08794, 0.4525, 0.9978, 0.9995, 0.9999, 0.9265, 0.7373, 0.9952, 0.06308, 0.195, 0.999, 0.9989, 0.9986, 0.9986, 0.06684, 0.1505, 0.3336, 0.8201, 0.6478, 0.9391, 0.8623, 0.9885, 0.9932, 0.07083, 0.3586, 0.6361, 0.8494, 0.9939, 0.9688, 0.005857, 0.9982, 0.9114, 0.9999, 0.9583, 0.7398, 0.995, 0.9989, 0.9978, 0.06043]): _vg.add([_i], _w, 'REPLACE')
_vg = ob_body.vertex_groups.new(name='jawOLD')
for _i, _w in zip([68, 69, 70, 71, 73, 74, 75, 78, 79, 80, 81, 83, 84, 85, 87, 88, 89, 92, 137, 138, 139, 143, 144, 146, 147, 272, 273, 274, 275, 277, 278, 279, 282, 283, 284, 285, 287, 288, 289, 291, 292, 293, 296, 341, 342, 343, 347, 348, 350, 351, 386, 388, 389, 390, 403, 404, 406, 407, 408, 409, 415], [0.6927, 0.6049, 0.1346, 0.0023, 0.8989, 0.673, 0.1256, 0.9059, 0.6686, 0.1688, 0.03165, 0.9054, 0.2388, 0.01471, 0.2318, 0.168, 0.04177, 0.03069, 0.3342, 0.912, 0.5474, 0.07278, 0.2599, 0.9369, 0.805, 0.6927, 0.6049, 0.1346, 0.0023, 0.8989, 0.673, 0.1256, 0.9059, 0.6686, 0.1688, 0.03165, 0.9054, 0.2388, 0.01471, 0.2318, 0.168, 0.04177, 0.03069, 0.3342, 0.912, 0.5474, 0.07278, 0.2599, 0.9369, 0.805, 0.9402, 0.9668, 0.2363, 0.706, 0.0325, 0.2574, 0.9918, 0.9929, 0.9974, 0.992, 0.03324]): _vg.add([_i], _w, 'REPLACE')
_vg = ob_body.vertex_groups.new(name='wing1.R')
for _i, _w in zip([112, 113, 114, 115, 116, 117, 118, 119, 123, 124, 127, 128, 129, 130, 131, 185, 186, 187, 188, 189, 190, 192, 200, 394, 399, 416, 455, 461, 462], [0.164, 0.2241, 0.01013, 0.003828, 0.01647, 0.09673, 0.907, 0.7905, 0.02188, 0.0489, 0.07272, 0.1621, 0.2072, 0.08799, 0.2732, 0.1019, 0.1046, 0.7398, 0.2826, 0.03236, 0.01946, 0.9718, 0.9711, 0.1306, 0.05842, 8e-05, 0.4689, 0.2919, 0.06964]): _vg.add([_i], _w, 'REPLACE')
_vg = ob_body.vertex_groups.new(name='wing2.R')
for _i, _w in zip([113, 176, 177, 178, 180, 181, 182, 183, 184, 185, 186, 187, 188, 189, 190, 191, 193, 194, 195, 196, 198, 199, 201, 202, 203, 455, 456, 457, 458, 459, 460, 461, 462], [0.03122, 0.03253, 0.03659, 0.03925, 0.1191, 0.1815, 0.009062, 0.0364, 0.07668, 0.7192, 0.8054, 0.1135, 0.147, 0.695, 0.7102, 0.5189, 0.9894, 0.02635, 0.03726, 0.05182, 0.01794, 0.9689, 0.9942, 0.02821, 0.03274, 0.137, 0.04476, 0.7804, 0.1533, 0.06538, 0.0372, 0.06713, 0.8143]): _vg.add([_i], _w, 'REPLACE')
_vg = ob_body.vertex_groups.new(name='wing3.R')
for _i, _w in zip([68, 73, 78, 79, 83, 84, 85, 137, 138, 139, 140, 141, 143, 144, 145, 146, 147, 149, 150, 151, 169, 176, 177, 178, 179, 180, 181, 182, 183, 184, 185, 186, 187, 188, 189, 190, 191, 193, 194, 195, 196, 197, 198, 199, 202, 203, 272, 277, 278, 282, 283, 284, 287, 288, 341, 342, 343, 344, 347, 348, 349, 350, 351, 353, 354, 355, 386, 388, 390, 403, 404, 405, 406, 407, 408, 409, 414, 455, 456, 457, 458, 459, 460, 462], [0.0, 0.0, 0.0, 0.0, 0.0, 0.0, 0.0, 0.0, 0.0, 0.0, 0.0, 0.0, 0.0, 0.0, 0.0, 0.0, 0.0, 0.0, 0.0, 0.0, 0.0, 0.9556, 0.9534, 0.952, 0.9811, 0.9508, 0.8994, 0.9685, 0.9537, 0.917, 0.5916, 0.01976, 0.0, 0.03939, 0.8647, 0.5126, 0.4802, 0.0, 0.959, 0.9531, 0.9441, 0.9799, 0.9638, 0.01163, 0.958, 0.9555, 0.0, 0.0, 0.0, 0.0, 0.0, 0.0, 0.0, 0.0, 0.0, 0.0, 0.0, 0.0, 0.0, 0.0, 0.0, 0.0, 0.0, 0.0, 0.0, 0.0, 0.0, 0.0, 0.0, 0.0, 0.0, 0.0, 0.0, 0.0, 0.0, 0.0, 0.0, 0.0, 0.9491, 0.8484, 0.8362, 0.9298, 0.9531, 0.0]): _vg.add([_i], _w, 'REPLACE')
_vg = ob_body.vertex_groups.new(name='wing1.L')
for _i, _w in zip([316, 317, 318, 319, 320, 321, 322, 323, 327, 328, 331, 332, 333, 334, 335, 394, 399, 435, 436, 437, 438, 439, 440, 441, 443, 451, 463, 468], [0.2877, 0.2218, 0.01055, 0.0041, 0.01655, 0.09683, 0.9078, 0.7872, 0.02179, 0.04857, 0.07275, 0.162, 0.2066, 0.0886, 0.2735, 0.13, 0.05821, 0.1001, 0.1007, 0.7396, 0.2803, 0.1637, 0.0295, 0.01503, 0.9687, 0.9665, 0.4589, 0.06869]): _vg.add([_i], _w, 'REPLACE')
_vg = ob_body.vertex_groups.new(name='wing2.L')
for _i, _w in zip([316, 317, 426, 427, 428, 430, 431, 432, 433, 434, 435, 436, 437, 438, 440, 441, 442, 444, 445, 446, 447, 449, 450, 452, 453, 454, 463, 464, 465, 466, 467, 468], [0.06854, 0.03299, 0.03997, 0.04379, 0.04677, 0.1313, 0.1924, 0.01258, 0.0445, 0.08239, 0.7236, 0.8151, 0.1144, 0.1484, 0.7043, 0.7252, 0.5246, 0.9832, 0.0325, 0.0448, 0.05607, 0.022, 0.9609, 0.9952, 0.03437, 0.04048, 0.14, 0.0517, 0.7822, 0.1627, 0.0702, 0.8144]): _vg.add([_i], _w, 'REPLACE')
_vg = ob_body.vertex_groups.new(name='wing3.L')
for _i, _w in zip([308, 309, 313, 426, 427, 428, 429, 430, 431, 432, 433, 434, 435, 436, 437, 438, 440, 441, 442, 445, 446, 447, 448, 449, 450, 453, 454, 464, 465, 466, 467, 468], [0.001137, 6.036e-05, 0.0006618, 0.9517, 0.9496, 0.948, 0.9825, 0.863, 0.8464, 0.9667, 0.9495, 0.9111, 0.6152, 0.1502, 0.0007758, 0.04838, 0.8647, 0.3605, 0.4752, 0.9558, 0.9491, 0.9397, 0.983, 0.9616, 0.02751, 0.9548, 0.9515, 0.9445, 0.1714, 0.8262, 0.9248, 0.04879]): _vg.add([_i], _w, 'REPLACE')
_vg = ob_body.vertex_groups.new(name='leg1.R')
for _i, _w in zip([33, 34, 35, 36, 37, 38, 39, 40, 41, 42, 43, 44, 102, 103, 104, 105, 106, 107, 108, 112, 113, 114, 115, 116, 117, 118, 130, 131, 179, 180, 181, 185, 186, 187, 188, 189, 190, 191, 192, 193, 197, 199, 200, 201, 204, 209, 213, 214, 215, 217, 218, 306, 307, 318, 319, 320, 421, 422, 423, 455, 457, 461, 462], [0.05091, 0.07518, 0.05534, 0.05982, 0.9326, 0.9327, 0.9348, 0.9325, 0.9965, 0.9984, 0.9963, 0.9986, 0.1711, 0.1644, 0.06529, 0.01904, 0.0, 0.01098, 0.00487, 0.0, 0.0, 0.0, 0.0, 0.0, 0.0, 0.0, 0.0, 0.0, 0.0, 0.0, 0.0, 0.0, 0.0, 0.0, 0.0, 0.0, 0.0, 0.0, 0.0, 0.0, 0.0, 0.0, 0.0, 0.0, 0.0, 0.0, 0.0, 0.0, 0.0, 0.0, 0.0, 0.05949, 0.0199, 0.04202, 0.0, 0.0, 0.0, 0.0, 0.09002, 0.0, 0.0, 0.0, 0.0]): _vg.add([_i], _w, 'REPLACE')
_vg = ob_body.vertex_groups.new(name='leg2.R')
for _i, _w in zip([5, 6, 8, 13, 14, 24, 33, 34, 35, 36, 37, 38, 39, 40, 52, 56, 57, 64], [0.1162, 0.0123, 0.01284, 0.06147, 0.8842, 0.07914, 0.9459, 0.9254, 0.9265, 0.9518, 0.0672, 0.06737, 0.06428, 0.06813, 0.09454, 0.06728, 0.8577, 0.08971]): _vg.add([_i], _w, 'REPLACE')
_vg = ob_body.vertex_groups.new(name='hindToe1.R')
for _i, _w in zip([5, 8, 14, 22, 24, 25, 26, 52, 57, 64, 65], [0.02339, 0.04632, 0.01019, 0.1015, 0.7286, 0.08951, 0.1372, 0.00768, 0.02869, 0.7074, 0.1072]): _vg.add([_i], _w, 'REPLACE')
_vg = ob_body.vertex_groups.new(name='hindToe2.R')
for _i, _w in zip([6, 8, 22, 24, 25, 29, 30, 31, 32, 64], [0.9501, 0.9113, 0.898, 0.08611, 0.8866, 0.9849, 0.981, 0.9924, 0.9876, 0.1006]): _vg.add([_i], _w, 'REPLACE')
_vg = ob_body.vertex_groups.new(name='toe2.1.R')
for _i, _w in zip([0, 9, 10, 11, 15, 27, 28, 54, 58, 67], [0.01901, 0.05556, 0.4197, 0.6353, 0.5346, 0.03152, 0.4097, 0.01265, 0.05192, 0.00647]): _vg.add([_i], _w, 'REPLACE')
_vg = ob_body.vertex_groups.new(name='toe2.2.R')
for _i, _w in zip([3, 4, 7, 18, 19, 20, 45, 46, 47, 48, 53, 61], [0.9944, 0.9938, 0.06463, 0.9946, 0.9934, 0.05827, 0.9061, 0.9033, 0.8974, 0.9057, 0.04318, 0.03945]): _vg.add([_i], _w, 'REPLACE')
_vg = ob_body.vertex_groups.new(name='toe1.1.R')
for _i, _w in zip([9, 10, 11, 13, 15, 28, 49, 52, 54, 55, 56, 57, 58, 62, 63, 64, 65, 66, 67], [0.8789, 0.05505, 0.08273, 0.05341, 0.09271, 0.07136, 0.9767, 0.8561, 0.8923, 0.01281, 0.866, 0.07709, 0.8653, 0.01165, 0.9352, 0.0888, 0.8882, 0.9642, 0.8956]): _vg.add([_i], _w, 'REPLACE')
_vg = ob_body.vertex_groups.new(name='toe1.2.R')
for _i, _w in zip([46, 48, 50, 51, 53, 54, 55, 58, 59, 60, 61, 62, 67], [0.06391, 0.06239, 0.996, 0.9978, 0.9267, 0.05094, 0.9627, 0.00769, 0.9983, 0.9954, 0.9303, 0.9631, 0.03993]): _vg.add([_i], _w, 'REPLACE')
_vg = ob_body.vertex_groups.new(name='toe3.1.R')
for _i, _w in zip([0, 5, 10, 11, 12, 13, 14, 15, 21, 23, 24, 26, 27, 28, 56, 58, 63], [0.9231, 0.8226, 0.4606, 0.2384, 0.01302, 0.8708, 0.06178, 0.3173, 0.01329, 0.948, 0.09727, 0.859, 0.9039, 0.4619, 0.05728, 0.01336, 0.01937]): _vg.add([_i], _w, 'REPLACE')
_vg = ob_body.vertex_groups.new(name='toe3.2.R')
for _i, _w in zip([0, 1, 2, 7, 10, 12, 15, 16, 17, 20, 21, 27, 28, 45, 47], [0.007835, 0.9953, 0.9974, 0.9085, 0.04396, 0.9589, 0.0116, 0.9979, 0.9948, 0.9177, 0.9584, 0.03205, 0.02411, 0.07149, 0.07899]): _vg.add([_i], _w, 'REPLACE')
_vg = ob_body.vertex_groups.new(name='leg1.L')
for _i, _w in zip([37, 39, 40, 41, 43, 44, 102, 103, 114, 115, 237, 238, 239, 240, 241, 242, 243, 244, 245, 246, 247, 248, 306, 307, 308, 309, 311, 312, 316, 317, 318, 319, 320, 321, 334, 335, 422, 423, 438, 448, 451, 452, 463, 468], [0.0, 0.0, 0.0, 0.0, 0.0, 0.0, 0.002222, 0.01962, 0.04151, 0.0, 0.05087, 0.0752, 0.05536, 0.05984, 0.9321, 0.9328, 0.9352, 0.9325, 0.9953, 0.9982, 0.8854, 0.9988, 0.1705, 0.1637, 0.06499, 0.01876, 0.01074, 0.004646, 0.0, 0.0, 0.0, 0.0, 0.02424, 0.0, 0.0, 0.0, 0.0, 0.08972, 0.0, 0.0, 0.0, 0.0, 0.0, 0.0]): _vg.add([_i], _w, 'REPLACE')
_vg = ob_body.vertex_groups.new(name='leg2.L')
for _i, _w in zip([209, 210, 212, 217, 218, 228, 237, 238, 239, 240, 241, 242, 243, 244, 256, 260, 261, 268], [0.1154, 0.01271, 0.01181, 0.06129, 0.8848, 0.07796, 0.946, 0.9254, 0.9265, 0.9518, 0.06765, 0.06727, 0.06388, 0.06814, 0.09516, 0.06755, 0.8568, 0.0911]): _vg.add([_i], _w, 'REPLACE')
_vg = ob_body.vertex_groups.new(name='hindToe1.L')
for _i, _w in zip([209, 212, 218, 226, 228, 229, 230, 256, 261, 268, 269], [0.0232, 0.04718, 0.01024, 0.1008, 0.733, 0.08907, 0.137, 0.007753, 0.02841, 0.7022, 0.1073]): _vg.add([_i], _w, 'REPLACE')
_vg = ob_body.vertex_groups.new(name='hindToe2.L')
for _i, _w in zip([210, 212, 226, 228, 229, 233, 234, 235, 236, 268], [0.9499, 0.9116, 0.8978, 0.08513, 0.8876, 0.9849, 0.9808, 0.9925, 0.9874, 0.1019]): _vg.add([_i], _w, 'REPLACE')
_vg = ob_body.vertex_groups.new(name='toe2.1.L')
for _i, _w in zip([204, 213, 214, 215, 219, 231, 232, 258, 262, 271], [0.019, 0.05556, 0.4197, 0.6353, 0.5346, 0.03152, 0.4097, 0.01265, 0.05192, 0.00647]): _vg.add([_i], _w, 'REPLACE')
_vg = ob_body.vertex_groups.new(name='toe2.2.L')
for _i, _w in zip([207, 208, 211, 222, 223, 224, 249, 250, 251, 252, 257, 265], [0.9944, 0.9938, 0.06463, 0.9946, 0.9934, 0.05827, 0.9061, 0.9033, 0.8974, 0.9057, 0.04318, 0.03945]): _vg.add([_i], _w, 'REPLACE')
_vg = ob_body.vertex_groups.new(name='toe1.1.L')
for _i, _w in zip([213, 214, 215, 217, 219, 232, 253, 256, 258, 259, 260, 261, 262, 266, 267, 268, 269, 270, 271], [0.8789, 0.05505, 0.08273, 0.05334, 0.09271, 0.07136, 0.9767, 0.8553, 0.8923, 0.01281, 0.8656, 0.07803, 0.8653, 0.01165, 0.9351, 0.09117, 0.8877, 0.9642, 0.8956]): _vg.add([_i], _w, 'REPLACE')
_vg = ob_body.vertex_groups.new(name='toe1.2.L')
for _i, _w in zip([250, 252, 254, 255, 257, 258, 259, 262, 263, 264, 265, 266, 271], [0.06391, 0.06239, 0.996, 0.9978, 0.9267, 0.05094, 0.9627, 0.00769, 0.9983, 0.9954, 0.9303, 0.9631, 0.03993]): _vg.add([_i], _w, 'REPLACE')
_vg = ob_body.vertex_groups.new(name='toe3.1.L')
for _i, _w in zip([204, 209, 214, 215, 216, 217, 218, 219, 225, 227, 228, 230, 231, 232, 260, 262, 267], [0.9232, 0.8236, 0.4606, 0.2384, 0.01303, 0.8711, 0.06115, 0.3173, 0.01329, 0.9481, 0.09505, 0.8596, 0.9039, 0.4619, 0.05735, 0.01336, 0.0194]): _vg.add([_i], _w, 'REPLACE')
_vg = ob_body.vertex_groups.new(name='toe3.2.L')
for _i, _w in zip([204, 205, 206, 211, 214, 216, 219, 220, 221, 224, 225, 231, 232, 249, 251], [0.007835, 0.9953, 0.9974, 0.9085, 0.04396, 0.9589, 0.0116, 0.9979, 0.9948, 0.9177, 0.9584, 0.03205, 0.02411, 0.07149, 0.07899]): _vg.add([_i], _w, 'REPLACE')
_vg = ob_body.vertex_groups.new(name='tail1')
for _i, _w in zip([102, 103, 104, 105, 106, 107, 108, 109, 110, 111, 112, 113, 114, 115, 130, 185, 188, 306, 307, 308, 309, 310, 311, 312, 313, 314, 315, 316, 317, 318, 319, 334, 392, 422, 423, 424, 435, 438, 439, 455, 461, 463], [0.2871, 0.2602, 0.3279, 0.2869, 0.6692, 0.07484, 0.08324, 0.09008, 0.08283, 0.0739, 0.05085, 0.03003, 0.02925, 0.06914, 0.004497, 0.002218, 0.1624, 0.2872, 0.2602, 0.328, 0.287, 0.6692, 0.07485, 0.08326, 0.09009, 0.08284, 0.0739, 0.04044, 0.03072, 0.02961, 0.06922, 0.005369, 0.0867, 0.08799, 0.4104, 0.06641, 0.002182, 0.1626, 0.05086, 0.03794, 0.03955, 0.03964]): _vg.add([_i], _w, 'REPLACE')
_vg = ob_body.vertex_groups.new(name='hips2')
for _i, _w in zip([97, 98, 99, 100, 101, 102, 103, 104, 105, 106, 107, 108, 109, 110, 111, 113, 114, 115, 130, 132, 133, 134, 135, 136, 188, 301, 302, 303, 304, 305, 306, 307, 308, 309, 310, 311, 312, 313, 314, 315, 316, 317, 318, 319, 334, 336, 337, 338, 339, 340, 392, 393, 396, 422, 423, 424, 425, 438, 455, 461, 463], [0.02287, 0.04336, 0.02, 0.05503, 0.008438, 0.3137, 0.379, 0.4857, 0.5536, 0.2223, 0.6258, 0.6477, 0.6767, 0.6779, 0.7915, 0.05069, 0.03549, 0.06529, 0.02152, 0.1121, 0.1179, 0.139, 0.1425, 0.1014, 0.05986, 0.02287, 0.04336, 0.02, 0.05503, 0.008438, 0.3137, 0.3791, 0.4857, 0.5537, 0.2224, 0.6258, 0.6477, 0.6767, 0.6779, 0.7915, 0.05104, 0.05102, 0.03591, 0.06539, 0.02259, 0.1121, 0.1179, 0.139, 0.1425, 0.1014, 0.888, 0.9643, 0.04895, 0.07466, 0.258, 0.6084, 0.09753, 0.06001, 0.0159, 0.05066, 0.01723]): _vg.add([_i], _w, 'REPLACE')
_vg = ob_body.vertex_groups.new(name='hips3')
for _i, _w in zip([97, 98, 99, 100, 101, 102, 103, 104, 105, 107, 108, 109, 110, 111, 132, 133, 134, 135, 136, 301, 302, 303, 304, 305, 306, 307, 308, 309, 311, 312, 313, 314, 315, 336, 337, 338, 339, 340, 391, 393, 396, 398, 410, 411, 418, 423, 424, 425], [0.9571, 0.9454, 0.9595, 0.9363, 0.9666, 0.07605, 0.0738, 0.0367, 0.02497, 0.2368, 0.2124, 0.1901, 0.2061, 0.1194, 0.8653, 0.8586, 0.8352, 0.8342, 0.888, 0.9571, 0.9454, 0.9595, 0.9363, 0.9666, 0.07606, 0.07381, 0.03672, 0.02498, 0.2368, 0.2124, 0.1901, 0.2061, 0.1194, 0.8653, 0.8586, 0.8352, 0.8342, 0.888, 0.9991, 0.003563, 0.9483, 0.9972, 1.0, 0.9995, 0.9999, 0.07369, 0.2772, 0.8833]): _vg.add([_i], _w, 'REPLACE')
_vg = ob_body.vertex_groups.new(name='jaw')
for _i, _w in zip([68, 69, 70, 73, 74, 78, 79, 82, 83, 84, 86, 137, 138, 139, 140, 141, 143, 144, 145, 146, 147, 149, 150, 151, 167, 174, 272, 273, 274, 277, 278, 280, 281, 282, 283, 286, 287, 288, 289, 341, 342, 343, 344, 345, 347, 348, 349, 350, 351, 353, 354, 355, 366, 368, 371, 373, 379, 386, 387, 388, 390, 400, 403, 404, 405, 406, 407, 408, 409, 414], [0.1345, 0.1162, 0.0, 0.4317, 0.2312, 0.9975, 0.2219, 0.0, 0.975, 0.0, 0.0, 0.8423, 1.0, 1.0, 0.0, 0.0, 0.04056, 0.6191, 0.0, 1.0, 1.0, 0.0001245, 0.0, 0.0, 0.0, 0.0, 0.1086, 0.122, 0.0, 0.4151, 0.2725, 0.0, 0.0, 0.9989, 0.7272, 0.0, 0.9563, 0.0, 0.006209, 0.888, 0.9234, 1.0, 0.0, 0.0, 0.0, 0.6892, 0.0, 1.0, 1.0, 0.005514, 0.0632, 0.0, 0.0, 0.0, 0.0, 0.0007885, 0.0, 0.6054, 0.0, 0.9951, 0.1586, 0.0, 0.0, 0.8471, 0.0, 1.0, 1.0, 1.0, 0.9599, 0.0]): _vg.add([_i], _w, 'REPLACE')
_m = ob_body.modifiers.new('Armature', 'ARMATURE')
_m.object = ob_armature
ob_emptywingspanhalf.location = (4.9, 0.0, 0.0)
ob_emptywingspanhalf.empty_image_offset = (0.0, 0.0)
ob_emptywingspanhalf.hide_viewport = True
ob_emptywingspanhalf.lineart.crease_threshold = 0.0
ob_emptylengthstart.location = (0.0, -3.391, 0.0)
ob_emptylengthstart.empty_image_offset = (0.0, 0.0)
ob_emptylengthstart.lineart.crease_threshold = 0.0
ob_emptylengthend.location = (0.0, 3.109, 0.0)
ob_emptylengthend.empty_image_offset = (0.0, 0.0)
ob_emptylengthend.lineart.crease_threshold = 0.0
_c = ob_emptylengthend.constraints.new('CHILD_OF'); _c.name = 'Child Of'
_c.target = ob_emptylengthstart
_c.set_inverse_pending = False
_c.inverse_matrix = ((1.0, 0.0, 0.0, 0.0), (0.0, 1.0, 0.0, 3.391), (0.0, 0.0, 1.0, 0.0), (0.0, 0.0, 0.0, 1.0))
ob_empty.location = (-0.2999, -6.607, 8.067)
ob_empty.empty_image_offset = (0.0, 0.0)
ob_empty.lineart.crease_threshold = 0.0
ob_point_001.location = (-7.695, 5.466, 16.61)
ob_point_001.lineart.crease_threshold = 0.0
ob_point.location = (0.0, 0.0, 0.0)
ob_point.lineart.crease_threshold = 0.0
ob_duck.location = (2.001e-15, 1.503, 4.099)
ob_duck.rotation_euler = (-1.617, -1.405e-16, 5.01e-17)
ob_duck.scale = (0.2015, 0.2964, 0.2964)
ob_duck.display_type = 'SOLID'
ob_duck.lineart.crease_threshold = 0.0
ob_leg.location = (5.832e-08, -0.8797, -0.02598)
ob_leg.scale = (0.3328, 0.3328, 0.08321)
ob_leg.lineart.crease_threshold = 0.0
_m = ob_leg.modifiers.new('Mirror', 'MIRROR')

# ---- collection membership
col_collection_1.objects.link(ob_emptyheaddownwhilewaddling)
col_collection_1.objects.link(ob_grid)
col_collection_1.objects.link(ob_emptyfoot_r)
col_collection_1.objects.link(ob_emptyfoot_l)
col_collection_1.objects.link(ob_emptyhead)
col_collection_1.objects.link(ob_armature)
col_collection_1.objects.link(ob_body)
col_collection_1.objects.link(ob_emptywingspanhalf)
col_collection_1.objects.link(ob_emptylengthstart)
col_collection_1.objects.link(ob_emptylengthend)
col_collection_1.objects.link(ob_empty)
col_collection_1.objects.link(ob_point_001)
col_collection_1.objects.link(ob_point)
col_collection_1.objects.link(ob_duck)
col_collection_1.objects.link(ob_leg)

# ---- scene / render settings (as saved in the file)
scene.frame_start = 0; scene.frame_end = 11; scene.frame_set(0)
scene.render.engine = 'BLENDER_EEVEE_NEXT'
scene.render.resolution_percentage = 50
scene.render.fps = 8
scene.render.dither_intensity = 0.0
scene.cycles.use_denoising = False
scene.cycles.samples = 128
scene.cycles.sampling_pattern = 'TABULATED_SOBOL'
scene.cycles.use_adaptive_sampling = False
scene.cycles.use_light_tree = False
scene.cycles.blur_glossy = 0.0
scene.cycles.sample_clamp_indirect = 0.0
scene.view_settings.view_transform = 'Standard'
bpy.context.view_layer.update()

# ---- added for rendering (the .blend has no active camera): camera
cam_auto = bpy.data.cameras.new('AutoCamera')
cam_auto.lens = 50.0
cam_auto.sensor_width = 36.0
cam_auto.clip_end = 1000.0
ob_auto_camera = bpy.data.objects.new('AutoCamera', cam_auto)
scene.collection.objects.link(ob_auto_camera)
ob_auto_camera.location = (17.8411, -17.3961, 11.6526)
ob_auto_camera.rotation_euler = (1.09748, -7.21219e-08, 0.694738)
scene.camera = ob_auto_camera
bpy.context.view_layer.update()

